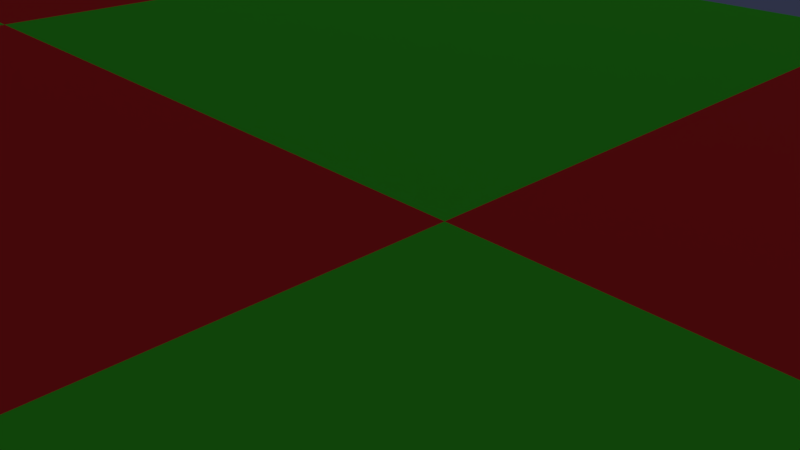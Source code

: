 # Source: basis.blend  (saved by Blender 2.79.0; exported with 4.5.12 LTS)
import bpy
from mathutils import Matrix  # noqa: F401  (used for matrix-valued properties, if any)

bpy.ops.wm.read_factory_settings(use_empty=True)
scene = bpy.context.scene
scene.name = 'Scene'

# ---- collections
col_collection_1 = bpy.data.collections.new('Collection 1'); scene.collection.children.link(col_collection_1)

# ---- materials (node trees are filled in below, after node groups)
mat_material = bpy.data.materials.new('Material')
mat_material.alpha_threshold = 0.0
mat_material.roughness = 0.5
mat_material.line_color = (0.0, 0.0, 0.0, 1.0)
mat_langelis1 = bpy.data.materials.new('langelis1')
mat_langelis1.alpha_threshold = 0.0
mat_langelis1.diffuse_color = (0.07067, 0.8, 0.04333, 1.0)
mat_langelis1.roughness = 0.5
mat_langelis2 = bpy.data.materials.new('langelis2')
mat_langelis2.alpha_threshold = 0.0
mat_langelis2.diffuse_color = (0.8, 0.03469, 0.04255, 1.0)
mat_langelis2.roughness = 0.5
mat_takas = bpy.data.materials.new('takas')
mat_takas.alpha_threshold = 0.0
mat_takas.diffuse_color = (0.3463, 0.4057, 0.8, 1.0)
mat_takas.roughness = 0.5

# ---- material node trees

# ---- world
world_world = bpy.data.worlds.new('World'); scene.world = world_world
world_world.color = (0.05088, 0.05088, 0.05088)
world_world.use_sun_shadow = False
world_world.sun_shadow_jitter_overblur = 0.0
world_world.cycles.sampling_method = 'MANUAL'

# ---- cameras
cam_camera = bpy.data.cameras.new('Camera')
cam_camera.clip_end = 100.0
cam_camera.lens = 35.0
cam_camera.sensor_width = 32.0
cam_camera.sensor_height = 18.0
cam_camera.ortho_scale = 7.314
cam_camera.dof.focus_distance = 0.0

# ---- lights
light_lamp_004 = bpy.data.lights.new('Lamp.004', 'POINT')
light_lamp_004.transmission_factor = 0.0
light_lamp_004.cutoff_distance = 30.0
light_lamp_004.energy = 100.0
light_lamp_004.shadow_buffer_clip_start = 1.001
light_lamp_004.shadow_soft_size = 0.1
light_lamp_004.shadow_maximum_resolution = 0.006
light_lamp_004.use_absolute_resolution = True
light_lamp_003 = bpy.data.lights.new('Lamp.003', 'POINT')
light_lamp_003.transmission_factor = 0.0
light_lamp_003.cutoff_distance = 30.0
light_lamp_003.energy = 100.0
light_lamp_003.shadow_buffer_clip_start = 1.001
light_lamp_003.shadow_soft_size = 0.1
light_lamp_003.shadow_maximum_resolution = 0.006
light_lamp_003.use_absolute_resolution = True
light_lamp_002 = bpy.data.lights.new('Lamp.002', 'POINT')
light_lamp_002.transmission_factor = 0.0
light_lamp_002.cutoff_distance = 30.0
light_lamp_002.energy = 100.0
light_lamp_002.shadow_buffer_clip_start = 1.001
light_lamp_002.shadow_soft_size = 0.1
light_lamp_002.shadow_maximum_resolution = 0.006
light_lamp_002.use_absolute_resolution = True
light_lamp_001 = bpy.data.lights.new('Lamp.001', 'POINT')
light_lamp_001.transmission_factor = 0.0
light_lamp_001.cutoff_distance = 30.0
light_lamp_001.energy = 100.0
light_lamp_001.shadow_buffer_clip_start = 1.001
light_lamp_001.shadow_soft_size = 0.1
light_lamp_001.shadow_maximum_resolution = 0.006
light_lamp_001.use_absolute_resolution = True
light_lamp = bpy.data.lights.new('Lamp', 'POINT')
light_lamp.transmission_factor = 0.0
light_lamp.cutoff_distance = 30.0
light_lamp.energy = 100.0
light_lamp.shadow_buffer_clip_start = 1.001
light_lamp.shadow_soft_size = 0.1
light_lamp.shadow_maximum_resolution = 0.006
light_lamp.use_absolute_resolution = True

# ---- meshes
me_cube = bpy.data.meshes.new('Cube')
me_cube.from_pydata([(1.0, 1.0, -1.0), (1.0, -1.0, -1.0), (-1.0, -1.0, -1.0), (-1.0, 1.0, -1.0), (1.0, 1.0, 1.0), (1.0, -1.0, 1.0), (-1.0, -1.0, 1.0), (-1.0, 1.0, 1.0), (0.5, 1.0, 1.0), (0.5, -1.0, 1.0), (-5.364e-07, -1.0, 1.0), (2.384e-07, 1.0, 1.0), (0.25, -1.0, 1.0), (0.25, 1.0, 1.0), (0.05, -1.0, 1.0), (0.05, 1.0, 1.0), (0.15, 1.0, 1.0), (0.15, -1.0, 1.0), (0.1, -1.0, 1.0), (0.1, 1.0, 1.0), (0.2, 1.0, 1.0), (0.2, -1.0, 1.0), (0.45, -1.0, 1.0), (0.45, 1.0, 1.0), (0.35, -1.0, 1.0), (0.35, 1.0, 1.0), (0.3, -1.0, 1.0), (0.3, 1.0, 1.0), (0.4, -1.0, 1.0), (0.4, 1.0, 1.0), (0.75, 1.0, 1.0), (0.75, -1.0, 1.0), (0.55, 1.0, 1.0), (0.55, -1.0, 1.0), (0.65, 1.0, 1.0), (0.65, -1.0, 1.0), (0.7, 1.0, 1.0), (0.7, -1.0, 1.0), (0.6, 1.0, 1.0), (0.6, -1.0, 1.0), (0.8, 1.0, 1.0), (0.8, -1.0, 1.0), (0.9, 1.0, 1.0), (0.9, -1.0, 1.0), (0.85, 1.0, 1.0), (0.85, -1.0, 1.0), (0.95, 1.0, 1.0), (0.95, -1.0, 1.0), (-0.5, 1.0, 1.0), (-0.5, -1.0, 1.0), (-0.25, 1.0, 1.0), (-0.25, -1.0, 1.0), (-0.2, 1.0, 1.0), (-0.2, -1.0, 1.0), (-0.1, 1.0, 1.0), (-0.1, -1.0, 1.0), (-0.15, 1.0, 1.0), (-0.15, -1.0, 1.0), (-0.05, 1.0, 1.0), (-0.05, -1.0, 1.0), (-0.45, 1.0, 1.0), (-0.45, -1.0, 1.0), (-0.35, 1.0, 1.0), (-0.35, -1.0, 1.0), (-0.4, 1.0, 1.0), (-0.4, -1.0, 1.0), (-0.3, 1.0, 1.0), (-0.3, -1.0, 1.0), (-0.75, 1.0, 1.0), (-0.75, -1.0, 1.0), (-0.7, 1.0, 1.0), (-0.7, -1.0, 1.0), (-0.6, 1.0, 1.0), (-0.6, -1.0, 1.0), (-0.65, 1.0, 1.0), (-0.65, -1.0, 1.0), (-0.55, 1.0, 1.0), (-0.55, -1.0, 1.0), (-0.95, 1.0, 1.0), (-0.95, -1.0, 1.0), (-0.85, 1.0, 1.0), (-0.85, -1.0, 1.0), (-0.8, 1.0, 1.0), (-0.8, -1.0, 1.0), (-0.9, 1.0, 1.0), (-0.9, -1.0, 1.0), (1.0, -0.5, 1.0), (0.5, -0.5, 1.0), (-1.0, -0.5, 1.0), (-3.427e-07, -0.5, 1.0), (0.25, -0.5, 1.0), (0.05, -0.5, 1.0), (0.15, -0.5, 1.0), (0.1, -0.5, 1.0), (0.2, -0.5, 1.0), (0.45, -0.5, 1.0), (0.35, -0.5, 1.0), (0.3, -0.5, 1.0), (0.4, -0.5, 1.0), (0.75, -0.5, 1.0), (0.55, -0.5, 1.0), (0.65, -0.5, 1.0), (0.7, -0.5, 1.0), (0.6, -0.5, 1.0), (0.8, -0.5, 1.0), (0.9, -0.5, 1.0), (0.85, -0.5, 1.0), (0.95, -0.5, 1.0), (-0.5, -0.5, 1.0), (-0.25, -0.5, 1.0), (-0.2, -0.5, 1.0), (-0.1, -0.5, 1.0), (-0.15, -0.5, 1.0), (-0.05, -0.5, 1.0), (-0.45, -0.5, 1.0), (-0.35, -0.5, 1.0), (-0.4, -0.5, 1.0), (-0.3, -0.5, 1.0), (-0.75, -0.5, 1.0), (-0.7, -0.5, 1.0), (-0.6, -0.5, 1.0), (-0.65, -0.5, 1.0), (-0.55, -0.5, 1.0), (-0.95, -0.5, 1.0), (-0.85, -0.5, 1.0), (-0.8, -0.5, 1.0), (-0.9, -0.5, 1.0), (0.5, 0.5, 1.0), (-1.0, 0.5, 1.0), (4.47e-08, 0.5, 1.0), (0.25, 0.5, 1.0), (0.05, 0.5, 1.0), (0.15, 0.5, 1.0), (0.1, 0.5, 1.0), (0.2, 0.5, 1.0), (0.45, 0.5, 1.0), (0.35, 0.5, 1.0), (0.3, 0.5, 1.0), (0.4, 0.5, 1.0), (0.75, 0.5, 1.0), (0.55, 0.5, 1.0), (0.65, 0.5, 1.0), (0.7, 0.5, 1.0), (0.6, 0.5, 1.0), (0.8, 0.5, 1.0), (0.9, 0.5, 1.0), (0.85, 0.5, 1.0), (0.95, 0.5, 1.0), (-0.5, 0.5, 1.0), (-0.25, 0.5, 1.0), (-0.2, 0.5, 1.0), (-0.1, 0.5, 1.0), (-0.15, 0.5, 1.0), (-0.05, 0.5, 1.0), (-0.45, 0.5, 1.0), (-0.35, 0.5, 1.0), (-0.4, 0.5, 1.0), (-0.3, 0.5, 1.0), (-0.75, 0.5, 1.0), (-0.7, 0.5, 1.0), (-0.6, 0.5, 1.0), (-0.65, 0.5, 1.0), (-0.55, 0.5, 1.0), (-0.95, 0.5, 1.0), (-0.85, 0.5, 1.0), (-0.8, 0.5, 1.0), (-0.9, 0.5, 1.0), (1.0, 0.5, 1.0), (1.0, -0.75, 1.0), (0.5, -0.75, 1.0), (-1.0, -0.75, 1.0), (-4.396e-07, -0.75, 1.0), (0.25, -0.75, 1.0), (0.05, -0.75, 1.0), (0.15, -0.75, 1.0), (0.1, -0.75, 1.0), (0.2, -0.75, 1.0), (0.45, -0.75, 1.0), (0.35, -0.75, 1.0), (0.3, -0.75, 1.0), (0.4, -0.75, 1.0), (0.75, -0.75, 1.0), (0.55, -0.75, 1.0), (0.65, -0.75, 1.0), (0.7, -0.75, 1.0), (0.6, -0.75, 1.0), (0.8, -0.75, 1.0), (0.9, -0.75, 1.0), (0.85, -0.75, 1.0), (0.95, -0.75, 1.0), (-0.5, -0.75, 1.0), (-0.25, -0.75, 1.0), (-0.2, -0.75, 1.0), (-0.1, -0.75, 1.0), (-0.15, -0.75, 1.0), (-0.05, -0.75, 1.0), (-0.45, -0.75, 1.0), (-0.35, -0.75, 1.0), (-0.4, -0.75, 1.0), (-0.3, -0.75, 1.0), (-0.75, -0.75, 1.0), (-0.7, -0.75, 1.0), (-0.6, -0.75, 1.0), (-0.65, -0.75, 1.0), (-0.55, -0.75, 1.0), (-0.95, -0.75, 1.0), (-0.85, -0.75, 1.0), (-0.8, -0.75, 1.0), (-0.9, -0.75, 1.0), (1.0, -0.8, 1.0), (0.5, -0.8, 1.0), (-1.0, -0.8, 1.0), (-4.59e-07, -0.8, 1.0), (0.25, -0.8, 1.0), (0.05, -0.8, 1.0), (0.15, -0.8, 1.0), (0.1, -0.8, 1.0), (0.2, -0.8, 1.0), (0.45, -0.8, 1.0), (0.35, -0.8, 1.0), (0.3, -0.8, 1.0), (0.4, -0.8, 1.0), (0.75, -0.8, 1.0), (0.55, -0.8, 1.0), (0.65, -0.8, 1.0), (0.7, -0.8, 1.0), (0.6, -0.8, 1.0), (0.8, -0.8, 1.0), (0.9, -0.8, 1.0), (0.85, -0.8, 1.0), (0.95, -0.8, 1.0), (-0.5, -0.8, 1.0), (-0.25, -0.8, 1.0), (-0.2, -0.8, 1.0), (-0.1, -0.8, 1.0), (-0.15, -0.8, 1.0), (-0.05, -0.8, 1.0), (-0.45, -0.8, 1.0), (-0.35, -0.8, 1.0), (-0.4, -0.8, 1.0), (-0.3, -0.8, 1.0), (-0.75, -0.8, 1.0), (-0.7, -0.8, 1.0), (-0.6, -0.8, 1.0), (-0.65, -0.8, 1.0), (-0.55, -0.8, 1.0), (-0.95, -0.8, 1.0), (-0.85, -0.8, 1.0), (-0.8, -0.8, 1.0), (-0.9, -0.8, 1.0), (1.0, -0.9, 1.0), (0.5, -0.9, 1.0), (-1.0, -0.9, 1.0), (-4.977e-07, -0.9, 1.0), (0.25, -0.9, 1.0), (0.05, -0.9, 1.0), (0.15, -0.9, 1.0), (0.1, -0.9, 1.0), (0.2, -0.9, 1.0), (0.45, -0.9, 1.0), (0.35, -0.9, 1.0), (0.3, -0.9, 1.0), (0.4, -0.9, 1.0), (0.75, -0.9, 1.0), (0.55, -0.9, 1.0), (0.65, -0.9, 1.0), (0.7, -0.9, 1.0), (0.6, -0.9, 1.0), (0.8, -0.9, 1.0), (0.9, -0.9, 1.0), (0.85, -0.9, 1.0), (0.95, -0.9, 1.0), (-0.5, -0.9, 1.0), (-0.25, -0.9, 1.0), (-0.2, -0.9, 1.0), (-0.1, -0.9, 1.0), (-0.15, -0.9, 1.0), (-0.05, -0.9, 1.0), (-0.45, -0.9, 1.0), (-0.35, -0.9, 1.0), (-0.4, -0.9, 1.0), (-0.3, -0.9, 1.0), (-0.75, -0.9, 1.0), (-0.7, -0.9, 1.0), (-0.6, -0.9, 1.0), (-0.65, -0.9, 1.0), (-0.55, -0.9, 1.0), (-0.95, -0.9, 1.0), (-0.85, -0.9, 1.0), (-0.8, -0.9, 1.0), (-0.9, -0.9, 1.0), (0.5, -0.85, 1.0), (-1.0, -0.85, 1.0), (-4.783e-07, -0.85, 1.0), (0.25, -0.85, 1.0), (0.05, -0.85, 1.0), (0.15, -0.85, 1.0), (0.1, -0.85, 1.0), (0.2, -0.85, 1.0), (0.45, -0.85, 1.0), (0.35, -0.85, 1.0), (0.3, -0.85, 1.0), (0.4, -0.85, 1.0), (0.75, -0.85, 1.0), (0.55, -0.85, 1.0), (0.65, -0.85, 1.0), (0.7, -0.85, 1.0), (0.6, -0.85, 1.0), (0.8, -0.85, 1.0), (0.9, -0.85, 1.0), (0.85, -0.85, 1.0), (0.95, -0.85, 1.0), (-0.5, -0.85, 1.0), (-0.25, -0.85, 1.0), (-0.2, -0.85, 1.0), (-0.1, -0.85, 1.0), (-0.15, -0.85, 1.0), (-0.05, -0.85, 1.0), (-0.45, -0.85, 1.0), (-0.35, -0.85, 1.0), (-0.4, -0.85, 1.0), (-0.3, -0.85, 1.0), (-0.75, -0.85, 1.0), (-0.7, -0.85, 1.0), (-0.6, -0.85, 1.0), (-0.65, -0.85, 1.0), (-0.55, -0.85, 1.0), (-0.95, -0.85, 1.0), (-0.85, -0.85, 1.0), (-0.8, -0.85, 1.0), (-0.9, -0.85, 1.0), (1.0, -0.85, 1.0), (1.0, -0.95, 1.0), (0.5, -0.95, 1.0), (-1.0, -0.95, 1.0), (-5.171e-07, -0.95, 1.0), (0.25, -0.95, 1.0), (0.05, -0.95, 1.0), (0.15, -0.95, 1.0), (0.1, -0.95, 1.0), (0.2, -0.95, 1.0), (0.45, -0.95, 1.0), (0.35, -0.95, 1.0), (0.3, -0.95, 1.0), (0.4, -0.95, 1.0), (0.75, -0.95, 1.0), (0.55, -0.95, 1.0), (0.65, -0.95, 1.0), (0.7, -0.95, 1.0), (0.6, -0.95, 1.0), (0.8, -0.95, 1.0), (0.9, -0.95, 1.0), (0.85, -0.95, 1.0), (0.95, -0.95, 1.0), (-0.5, -0.95, 1.0), (-0.25, -0.95, 1.0), (-0.2, -0.95, 1.0), (-0.1, -0.95, 1.0), (-0.15, -0.95, 1.0), (-0.05, -0.95, 1.0), (-0.45, -0.95, 1.0), (-0.35, -0.95, 1.0), (-0.4, -0.95, 1.0), (-0.3, -0.95, 1.0), (-0.75, -0.95, 1.0), (-0.7, -0.95, 1.0), (-0.6, -0.95, 1.0), (-0.65, -0.95, 1.0), (-0.55, -0.95, 1.0), (-0.95, -0.95, 1.0), (-0.85, -0.95, 1.0), (-0.8, -0.95, 1.0), (-0.9, -0.95, 1.0), (0.5, -0.55, 1.0), (-1.0, -0.55, 1.0), (-3.621e-07, -0.55, 1.0), (0.25, -0.55, 1.0), (0.05, -0.55, 1.0), (0.15, -0.55, 1.0), (0.1, -0.55, 1.0), (0.2, -0.55, 1.0), (0.45, -0.55, 1.0), (0.35, -0.55, 1.0), (0.3, -0.55, 1.0), (0.4, -0.55, 1.0), (0.75, -0.55, 1.0), (0.55, -0.55, 1.0), (0.65, -0.55, 1.0), (0.7, -0.55, 1.0), (0.6, -0.55, 1.0), (0.8, -0.55, 1.0), (0.9, -0.55, 1.0), (0.85, -0.55, 1.0), (0.95, -0.55, 1.0), (-0.5, -0.55, 1.0), (-0.25, -0.55, 1.0), (-0.2, -0.55, 1.0), (-0.1, -0.55, 1.0), (-0.15, -0.55, 1.0), (-0.05, -0.55, 1.0), (-0.45, -0.55, 1.0), (-0.35, -0.55, 1.0), (-0.4, -0.55, 1.0), (-0.3, -0.55, 1.0), (-0.75, -0.55, 1.0), (-0.7, -0.55, 1.0), (-0.6, -0.55, 1.0), (-0.65, -0.55, 1.0), (-0.55, -0.55, 1.0), (-0.95, -0.55, 1.0), (-0.85, -0.55, 1.0), (-0.8, -0.55, 1.0), (-0.9, -0.55, 1.0), (1.0, -0.55, 1.0), (1.0, -0.65, 1.0), (0.5, -0.65, 1.0), (-1.0, -0.65, 1.0), (-4.008e-07, -0.65, 1.0), (0.25, -0.65, 1.0), (0.05, -0.65, 1.0), (0.15, -0.65, 1.0), (0.1, -0.65, 1.0), (0.2, -0.65, 1.0), (0.45, -0.65, 1.0), (0.35, -0.65, 1.0), (0.3, -0.65, 1.0), (0.4, -0.65, 1.0), (0.75, -0.65, 1.0), (0.55, -0.65, 1.0), (0.65, -0.65, 1.0), (0.7, -0.65, 1.0), (0.6, -0.65, 1.0), (0.8, -0.65, 1.0), (0.9, -0.65, 1.0), (0.85, -0.65, 1.0), (0.95, -0.65, 1.0), (-0.5, -0.65, 1.0), (-0.25, -0.65, 1.0), (-0.2, -0.65, 1.0), (-0.1, -0.65, 1.0), (-0.15, -0.65, 1.0), (-0.05, -0.65, 1.0), (-0.45, -0.65, 1.0), (-0.35, -0.65, 1.0), (-0.4, -0.65, 1.0), (-0.3, -0.65, 1.0), (-0.75, -0.65, 1.0), (-0.7, -0.65, 1.0), (-0.6, -0.65, 1.0), (-0.65, -0.65, 1.0), (-0.55, -0.65, 1.0), (-0.95, -0.65, 1.0), (-0.85, -0.65, 1.0), (-0.8, -0.65, 1.0), (-0.9, -0.65, 1.0), (1.0, -0.7, 1.0), (0.5, -0.7, 1.0), (-1.0, -0.7, 1.0), (-4.202e-07, -0.7, 1.0), (0.25, -0.7, 1.0), (0.05, -0.7, 1.0), (0.15, -0.7, 1.0), (0.1, -0.7, 1.0), (0.2, -0.7, 1.0), (0.45, -0.7, 1.0), (0.35, -0.7, 1.0), (0.3, -0.7, 1.0), (0.4, -0.7, 1.0), (0.75, -0.7, 1.0), (0.55, -0.7, 1.0), (0.65, -0.7, 1.0), (0.7, -0.7, 1.0), (0.6, -0.7, 1.0), (0.8, -0.7, 1.0), (0.9, -0.7, 1.0), (0.85, -0.7, 1.0), (0.95, -0.7, 1.0), (-0.5, -0.7, 1.0), (-0.25, -0.7, 1.0), (-0.2, -0.7, 1.0), (-0.1, -0.7, 1.0), (-0.15, -0.7, 1.0), (-0.05, -0.7, 1.0), (-0.45, -0.7, 1.0), (-0.35, -0.7, 1.0), (-0.4, -0.7, 1.0), (-0.3, -0.7, 1.0), (-0.75, -0.7, 1.0), (-0.7, -0.7, 1.0), (-0.6, -0.7, 1.0), (-0.65, -0.7, 1.0), (-0.55, -0.7, 1.0), (-0.95, -0.7, 1.0), (-0.85, -0.7, 1.0), (-0.8, -0.7, 1.0), (-0.9, -0.7, 1.0), (0.5, -0.6, 1.0), (-1.0, -0.6, 1.0), (-3.815e-07, -0.6, 1.0), (0.25, -0.6, 1.0), (0.05, -0.6, 1.0), (0.15, -0.6, 1.0), (0.1, -0.6, 1.0), (0.2, -0.6, 1.0), (0.45, -0.6, 1.0), (0.35, -0.6, 1.0), (0.3, -0.6, 1.0), (0.4, -0.6, 1.0), (0.75, -0.6, 1.0), (0.55, -0.6, 1.0), (0.65, -0.6, 1.0), (0.7, -0.6, 1.0), (0.6, -0.6, 1.0), (0.8, -0.6, 1.0), (0.9, -0.6, 1.0), (0.85, -0.6, 1.0), (0.95, -0.6, 1.0), (-0.5, -0.6, 1.0), (-0.25, -0.6, 1.0), (-0.2, -0.6, 1.0), (-0.1, -0.6, 1.0), (-0.15, -0.6, 1.0), (-0.05, -0.6, 1.0), (-0.45, -0.6, 1.0), (-0.35, -0.6, 1.0), (-0.4, -0.6, 1.0), (-0.3, -0.6, 1.0), (-0.75, -0.6, 1.0), (-0.7, -0.6, 1.0), (-0.6, -0.6, 1.0), (-0.65, -0.6, 1.0), (-0.55, -0.6, 1.0), (-0.95, -0.6, 1.0), (-0.85, -0.6, 1.0), (-0.8, -0.6, 1.0), (-0.9, -0.6, 1.0), (1.0, -0.6, 1.0), (0.5, 0.75, 1.0), (-1.0, 0.75, 1.0), (1.416e-07, 0.75, 1.0), (0.25, 0.75, 1.0), (0.05, 0.75, 1.0), (0.15, 0.75, 1.0), (0.1, 0.75, 1.0), (0.2, 0.75, 1.0), (0.45, 0.75, 1.0), (0.35, 0.75, 1.0), (0.3, 0.75, 1.0), (0.4, 0.75, 1.0), (0.75, 0.75, 1.0), (0.55, 0.75, 1.0), (0.65, 0.75, 1.0), (0.7, 0.75, 1.0), (0.6, 0.75, 1.0), (0.8, 0.75, 1.0), (0.9, 0.75, 1.0), (0.85, 0.75, 1.0), (0.95, 0.75, 1.0), (-0.5, 0.75, 1.0), (-0.25, 0.75, 1.0), (-0.2, 0.75, 1.0), (-0.1, 0.75, 1.0), (-0.15, 0.75, 1.0), (-0.05, 0.75, 1.0), (-0.45, 0.75, 1.0), (-0.35, 0.75, 1.0), (-0.4, 0.75, 1.0), (-0.3, 0.75, 1.0), (-0.75, 0.75, 1.0), (-0.7, 0.75, 1.0), (-0.6, 0.75, 1.0), (-0.65, 0.75, 1.0), (-0.55, 0.75, 1.0), (-0.95, 0.75, 1.0), (-0.85, 0.75, 1.0), (-0.8, 0.75, 1.0), (-0.9, 0.75, 1.0), (1.0, 0.75, 1.0), (0.5, 0.95, 1.0), (-1.0, 0.95, 1.0), (2.19e-07, 0.95, 1.0), (0.25, 0.95, 1.0), (0.05, 0.95, 1.0), (0.15, 0.95, 1.0), (0.1, 0.95, 1.0), (0.2, 0.95, 1.0), (0.45, 0.95, 1.0), (0.35, 0.95, 1.0), (0.3, 0.95, 1.0), (0.4, 0.95, 1.0), (0.75, 0.95, 1.0), (0.55, 0.95, 1.0), (0.65, 0.95, 1.0), (0.7, 0.95, 1.0), (0.6, 0.95, 1.0), (0.8, 0.95, 1.0), (0.9, 0.95, 1.0), (0.85, 0.95, 1.0), (0.95, 0.95, 1.0), (-0.5, 0.95, 1.0), (-0.25, 0.95, 1.0), (-0.2, 0.95, 1.0), (-0.1, 0.95, 1.0), (-0.15, 0.95, 1.0), (-0.05, 0.95, 1.0), (-0.45, 0.95, 1.0), (-0.35, 0.95, 1.0), (-0.4, 0.95, 1.0), (-0.3, 0.95, 1.0), (-0.75, 0.95, 1.0), (-0.7, 0.95, 1.0), (-0.6, 0.95, 1.0), (-0.65, 0.95, 1.0), (-0.55, 0.95, 1.0), (-0.95, 0.95, 1.0), (-0.85, 0.95, 1.0), (-0.8, 0.95, 1.0), (-0.9, 0.95, 1.0), (1.0, 0.95, 1.0), (1.0, 0.85, 1.0), (0.5, 0.85, 1.0), (-1.0, 0.85, 1.0), (1.803e-07, 0.85, 1.0), (0.25, 0.85, 1.0), (0.05, 0.85, 1.0), (0.15, 0.85, 1.0), (0.1, 0.85, 1.0), (0.2, 0.85, 1.0), (0.45, 0.85, 1.0), (0.35, 0.85, 1.0), (0.3, 0.85, 1.0), (0.4, 0.85, 1.0), (0.75, 0.85, 1.0), (0.55, 0.85, 1.0), (0.65, 0.85, 1.0), (0.7, 0.85, 1.0), (0.6, 0.85, 1.0), (0.8, 0.85, 1.0), (0.9, 0.85, 1.0), (0.85, 0.85, 1.0), (0.95, 0.85, 1.0), (-0.5, 0.85, 1.0), (-0.25, 0.85, 1.0), (-0.2, 0.85, 1.0), (-0.1, 0.85, 1.0), (-0.15, 0.85, 1.0), (-0.05, 0.85, 1.0), (-0.45, 0.85, 1.0), (-0.35, 0.85, 1.0), (-0.4, 0.85, 1.0), (-0.3, 0.85, 1.0), (-0.75, 0.85, 1.0), (-0.7, 0.85, 1.0), (-0.6, 0.85, 1.0), (-0.65, 0.85, 1.0), (-0.55, 0.85, 1.0), (-0.95, 0.85, 1.0), (-0.85, 0.85, 1.0), (-0.8, 0.85, 1.0), (-0.9, 0.85, 1.0), (0.5, 0.9, 1.0), (-1.0, 0.9, 1.0), (1.997e-07, 0.9, 1.0), (0.25, 0.9, 1.0), (0.05, 0.9, 1.0), (0.15, 0.9, 1.0), (0.1, 0.9, 1.0), (0.2, 0.9, 1.0), (0.45, 0.9, 1.0), (0.35, 0.9, 1.0), (0.3, 0.9, 1.0), (0.4, 0.9, 1.0), (0.75, 0.9, 1.0), (0.55, 0.9, 1.0), (0.65, 0.9, 1.0), (0.7, 0.9, 1.0), (0.6, 0.9, 1.0), (0.8, 0.9, 1.0), (0.9, 0.9, 1.0), (0.85, 0.9, 1.0), (0.95, 0.9, 1.0), (-0.5, 0.9, 1.0), (-0.25, 0.9, 1.0), (-0.2, 0.9, 1.0), (-0.1, 0.9, 1.0), (-0.15, 0.9, 1.0), (-0.05, 0.9, 1.0), (-0.45, 0.9, 1.0), (-0.35, 0.9, 1.0), (-0.4, 0.9, 1.0), (-0.3, 0.9, 1.0), (-0.75, 0.9, 1.0), (-0.7, 0.9, 1.0), (-0.6, 0.9, 1.0), (-0.65, 0.9, 1.0), (-0.55, 0.9, 1.0), (-0.95, 0.9, 1.0), (-0.85, 0.9, 1.0), (-0.8, 0.9, 1.0), (-0.9, 0.9, 1.0), (1.0, 0.9, 1.0), (1.0, 0.8, 1.0), (0.5, 0.8, 1.0), (-1.0, 0.8, 1.0), (1.609e-07, 0.8, 1.0), (0.25, 0.8, 1.0), (0.05, 0.8, 1.0), (0.15, 0.8, 1.0), (0.1, 0.8, 1.0), (0.2, 0.8, 1.0), (0.45, 0.8, 1.0), (0.35, 0.8, 1.0), (0.3, 0.8, 1.0), (0.4, 0.8, 1.0), (0.75, 0.8, 1.0), (0.55, 0.8, 1.0), (0.65, 0.8, 1.0), (0.7, 0.8, 1.0), (0.6, 0.8, 1.0), (0.8, 0.8, 1.0), (0.9, 0.8, 1.0), (0.85, 0.8, 1.0), (0.95, 0.8, 1.0), (-0.5, 0.8, 1.0), (-0.25, 0.8, 1.0), (-0.2, 0.8, 1.0), (-0.1, 0.8, 1.0), (-0.15, 0.8, 1.0), (-0.05, 0.8, 1.0), (-0.45, 0.8, 1.0), (-0.35, 0.8, 1.0), (-0.4, 0.8, 1.0), (-0.3, 0.8, 1.0), (-0.75, 0.8, 1.0), (-0.7, 0.8, 1.0), (-0.6, 0.8, 1.0), (-0.65, 0.8, 1.0), (-0.55, 0.8, 1.0), (-0.95, 0.8, 1.0), (-0.85, 0.8, 1.0), (-0.8, 0.8, 1.0), (-0.9, 0.8, 1.0), (1.0, 0.7, 1.0), (0.5, 0.7, 1.0), (-1.0, 0.7, 1.0), (1.222e-07, 0.7, 1.0), (0.25, 0.7, 1.0), (0.05, 0.7, 1.0), (0.15, 0.7, 1.0), (0.1, 0.7, 1.0), (0.2, 0.7, 1.0), (0.45, 0.7, 1.0), (0.35, 0.7, 1.0), (0.3, 0.7, 1.0), (0.4, 0.7, 1.0), (0.75, 0.7, 1.0), (0.55, 0.7, 1.0), (0.65, 0.7, 1.0), (0.7, 0.7, 1.0), (0.6, 0.7, 1.0), (0.8, 0.7, 1.0), (0.9, 0.7, 1.0), (0.85, 0.7, 1.0), (0.95, 0.7, 1.0), (-0.5, 0.7, 1.0), (-0.25, 0.7, 1.0), (-0.2, 0.7, 1.0), (-0.1, 0.7, 1.0), (-0.15, 0.7, 1.0), (-0.05, 0.7, 1.0), (-0.45, 0.7, 1.0), (-0.35, 0.7, 1.0), (-0.4, 0.7, 1.0), (-0.3, 0.7, 1.0), (-0.75, 0.7, 1.0), (-0.7, 0.7, 1.0), (-0.6, 0.7, 1.0), (-0.65, 0.7, 1.0), (-0.55, 0.7, 1.0), (-0.95, 0.7, 1.0), (-0.85, 0.7, 1.0), (-0.8, 0.7, 1.0), (-0.9, 0.7, 1.0), (1.0, 0.6, 1.0), (0.5, 0.6, 1.0), (-1.0, 0.6, 1.0), (8.345e-08, 0.6, 1.0), (0.25, 0.6, 1.0), (0.05, 0.6, 1.0), (0.15, 0.6, 1.0), (0.1, 0.6, 1.0), (0.2, 0.6, 1.0), (0.45, 0.6, 1.0), (0.35, 0.6, 1.0), (0.3, 0.6, 1.0), (0.4, 0.6, 1.0), (0.75, 0.6, 1.0), (0.55, 0.6, 1.0), (0.65, 0.6, 1.0), (0.7, 0.6, 1.0), (0.6, 0.6, 1.0), (0.8, 0.6, 1.0), (0.9, 0.6, 1.0), (0.85, 0.6, 1.0), (0.95, 0.6, 1.0), (-0.5, 0.6, 1.0), (-0.25, 0.6, 1.0), (-0.2, 0.6, 1.0), (-0.1, 0.6, 1.0), (-0.15, 0.6, 1.0), (-0.05, 0.6, 1.0), (-0.45, 0.6, 1.0), (-0.35, 0.6, 1.0), (-0.4, 0.6, 1.0), (-0.3, 0.6, 1.0), (-0.75, 0.6, 1.0), (-0.7, 0.6, 1.0), (-0.6, 0.6, 1.0), (-0.65, 0.6, 1.0), (-0.55, 0.6, 1.0), (-0.95, 0.6, 1.0), (-0.85, 0.6, 1.0), (-0.8, 0.6, 1.0), (-0.9, 0.6, 1.0), (0.5, 0.65, 1.0), (-1.0, 0.65, 1.0), (1.028e-07, 0.65, 1.0), (0.25, 0.65, 1.0), (0.05, 0.65, 1.0), (0.15, 0.65, 1.0), (0.1, 0.65, 1.0), (0.2, 0.65, 1.0), (0.45, 0.65, 1.0), (0.35, 0.65, 1.0), (0.3, 0.65, 1.0), (0.4, 0.65, 1.0), (0.75, 0.65, 1.0), (0.55, 0.65, 1.0), (0.65, 0.65, 1.0), (0.7, 0.65, 1.0), (0.6, 0.65, 1.0), (0.8, 0.65, 1.0), (0.9, 0.65, 1.0), (0.85, 0.65, 1.0), (0.95, 0.65, 1.0), (-0.5, 0.65, 1.0), (-0.25, 0.65, 1.0), (-0.2, 0.65, 1.0), (-0.1, 0.65, 1.0), (-0.15, 0.65, 1.0), (-0.05, 0.65, 1.0), (-0.45, 0.65, 1.0), (-0.35, 0.65, 1.0), (-0.4, 0.65, 1.0), (-0.3, 0.65, 1.0), (-0.75, 0.65, 1.0), (-0.7, 0.65, 1.0), (-0.6, 0.65, 1.0), (-0.65, 0.65, 1.0), (-0.55, 0.65, 1.0), (-0.95, 0.65, 1.0), (-0.85, 0.65, 1.0), (-0.8, 0.65, 1.0), (-0.9, 0.65, 1.0), (1.0, 0.65, 1.0), (1.0, 0.55, 1.0), (0.5, 0.55, 1.0), (-1.0, 0.55, 1.0), (6.407e-08, 0.55, 1.0), (0.25, 0.55, 1.0), (0.05, 0.55, 1.0), (0.15, 0.55, 1.0), (0.1, 0.55, 1.0), (0.2, 0.55, 1.0), (0.45, 0.55, 1.0), (0.35, 0.55, 1.0), (0.3, 0.55, 1.0), (0.4, 0.55, 1.0), (0.75, 0.55, 1.0), (0.55, 0.55, 1.0), (0.65, 0.55, 1.0), (0.7, 0.55, 1.0), (0.6, 0.55, 1.0), (0.8, 0.55, 1.0), (0.9, 0.55, 1.0), (0.85, 0.55, 1.0), (0.95, 0.55, 1.0), (-0.5, 0.55, 1.0), (-0.25, 0.55, 1.0), (-0.2, 0.55, 1.0), (-0.1, 0.55, 1.0), (-0.15, 0.55, 1.0), (-0.05, 0.55, 1.0), (-0.45, 0.55, 1.0), (-0.35, 0.55, 1.0), (-0.4, 0.55, 1.0), (-0.3, 0.55, 1.0), (-0.75, 0.55, 1.0), (-0.7, 0.55, 1.0), (-0.6, 0.55, 1.0), (-0.65, 0.55, 1.0), (-0.55, 0.55, 1.0), (-0.95, 0.55, 1.0), (-0.85, 0.55, 1.0), (-0.8, 0.55, 1.0), (-0.9, 0.55, 1.0), (0.5, -0.25, 1.0), (-1.0, -0.25, 1.0), (-2.459e-07, -0.25, 1.0), (0.25, -0.25, 1.0), (0.05, -0.25, 1.0), (0.15, -0.25, 1.0), (0.1, -0.25, 1.0), (0.2, -0.25, 1.0), (0.45, -0.25, 1.0), (0.35, -0.25, 1.0), (0.3, -0.25, 1.0), (0.4, -0.25, 1.0), (0.75, -0.25, 1.0), (0.55, -0.25, 1.0), (0.65, -0.25, 1.0), (0.7, -0.25, 1.0), (0.6, -0.25, 1.0), (0.8, -0.25, 1.0), (0.9, -0.25, 1.0), (0.85, -0.25, 1.0), (0.95, -0.25, 1.0), (-0.5, -0.25, 1.0), (-0.25, -0.25, 1.0), (-0.2, -0.25, 1.0), (-0.1, -0.25, 1.0), (-0.15, -0.25, 1.0), (-0.05, -0.25, 1.0), (-0.45, -0.25, 1.0), (-0.35, -0.25, 1.0), (-0.4, -0.25, 1.0), (-0.3, -0.25, 1.0), (-0.75, -0.25, 1.0), (-0.7, -0.25, 1.0), (-0.6, -0.25, 1.0), (-0.65, -0.25, 1.0), (-0.55, -0.25, 1.0), (-0.95, -0.25, 1.0), (-0.85, -0.25, 1.0), (-0.8, -0.25, 1.0), (-0.9, -0.25, 1.0), (1.0, -0.25, 1.0), (1.0, 0.25, 1.0), (0.5, 0.25, 1.0), (-1.0, 0.25, 1.0), (-5.215e-08, 0.25, 1.0), (0.25, 0.25, 1.0), (0.05, 0.25, 1.0), (0.15, 0.25, 1.0), (0.1, 0.25, 1.0), (0.2, 0.25, 1.0), (0.45, 0.25, 1.0), (0.35, 0.25, 1.0), (0.3, 0.25, 1.0), (0.4, 0.25, 1.0), (0.75, 0.25, 1.0), (0.55, 0.25, 1.0), (0.65, 0.25, 1.0), (0.7, 0.25, 1.0), (0.6, 0.25, 1.0), (0.8, 0.25, 1.0), (0.9, 0.25, 1.0), (0.85, 0.25, 1.0), (0.95, 0.25, 1.0), (-0.5, 0.25, 1.0), (-0.25, 0.25, 1.0), (-0.2, 0.25, 1.0), (-0.1, 0.25, 1.0), (-0.15, 0.25, 1.0), (-0.05, 0.25, 1.0), (-0.45, 0.25, 1.0), (-0.35, 0.25, 1.0), (-0.4, 0.25, 1.0), (-0.3, 0.25, 1.0), (-0.75, 0.25, 1.0), (-0.7, 0.25, 1.0), (-0.6, 0.25, 1.0), (-0.65, 0.25, 1.0), (-0.55, 0.25, 1.0), (-0.95, 0.25, 1.0), (-0.85, 0.25, 1.0), (-0.8, 0.25, 1.0), (-0.9, 0.25, 1.0), (1.0, -0.3, 1.0), (0.5, -0.3, 1.0), (-1.0, -0.3, 1.0), (-2.652e-07, -0.3, 1.0), (0.25, -0.3, 1.0), (0.05, -0.3, 1.0), (0.15, -0.3, 1.0), (0.1, -0.3, 1.0), (0.2, -0.3, 1.0), (0.45, -0.3, 1.0), (0.35, -0.3, 1.0), (0.3, -0.3, 1.0), (0.4, -0.3, 1.0), (0.75, -0.3, 1.0), (0.55, -0.3, 1.0), (0.65, -0.3, 1.0), (0.7, -0.3, 1.0), (0.6, -0.3, 1.0), (0.8, -0.3, 1.0), (0.9, -0.3, 1.0), (0.85, -0.3, 1.0), (0.95, -0.3, 1.0), (-0.5, -0.3, 1.0), (-0.25, -0.3, 1.0), (-0.2, -0.3, 1.0), (-0.1, -0.3, 1.0), (-0.15, -0.3, 1.0), (-0.05, -0.3, 1.0), (-0.45, -0.3, 1.0), (-0.35, -0.3, 1.0), (-0.4, -0.3, 1.0), (-0.3, -0.3, 1.0), (-0.75, -0.3, 1.0), (-0.7, -0.3, 1.0), (-0.6, -0.3, 1.0), (-0.65, -0.3, 1.0), (-0.55, -0.3, 1.0), (-0.95, -0.3, 1.0), (-0.85, -0.3, 1.0), (-0.8, -0.3, 1.0), (-0.9, -0.3, 1.0), (1.0, -0.4, 1.0), (0.5, -0.4, 1.0), (-1.0, -0.4, 1.0), (-3.04e-07, -0.4, 1.0), (0.25, -0.4, 1.0), (0.05, -0.4, 1.0), (0.15, -0.4, 1.0), (0.1, -0.4, 1.0), (0.2, -0.4, 1.0), (0.45, -0.4, 1.0), (0.35, -0.4, 1.0), (0.3, -0.4, 1.0), (0.4, -0.4, 1.0), (0.75, -0.4, 1.0), (0.55, -0.4, 1.0), (0.65, -0.4, 1.0), (0.7, -0.4, 1.0), (0.6, -0.4, 1.0), (0.8, -0.4, 1.0), (0.9, -0.4, 1.0), (0.85, -0.4, 1.0), (0.95, -0.4, 1.0), (-0.5, -0.4, 1.0), (-0.25, -0.4, 1.0), (-0.2, -0.4, 1.0), (-0.1, -0.4, 1.0), (-0.15, -0.4, 1.0), (-0.05, -0.4, 1.0), (-0.45, -0.4, 1.0), (-0.35, -0.4, 1.0), (-0.4, -0.4, 1.0), (-0.3, -0.4, 1.0), (-0.75, -0.4, 1.0), (-0.7, -0.4, 1.0), (-0.6, -0.4, 1.0), (-0.65, -0.4, 1.0), (-0.55, -0.4, 1.0), (-0.95, -0.4, 1.0), (-0.85, -0.4, 1.0), (-0.8, -0.4, 1.0), (-0.9, -0.4, 1.0), (0.5, -0.35, 1.0), (-1.0, -0.35, 1.0), (-2.846e-07, -0.35, 1.0), (0.25, -0.35, 1.0), (0.05, -0.35, 1.0), (0.15, -0.35, 1.0), (0.1, -0.35, 1.0), (0.2, -0.35, 1.0), (0.45, -0.35, 1.0), (0.35, -0.35, 1.0), (0.3, -0.35, 1.0), (0.4, -0.35, 1.0), (0.75, -0.35, 1.0), (0.55, -0.35, 1.0), (0.65, -0.35, 1.0), (0.7, -0.35, 1.0), (0.6, -0.35, 1.0), (0.8, -0.35, 1.0), (0.9, -0.35, 1.0), (0.85, -0.35, 1.0), (0.95, -0.35, 1.0), (-0.5, -0.35, 1.0), (-0.25, -0.35, 1.0), (-0.2, -0.35, 1.0), (-0.1, -0.35, 1.0), (-0.15, -0.35, 1.0), (-0.05, -0.35, 1.0), (-0.45, -0.35, 1.0), (-0.35, -0.35, 1.0), (-0.4, -0.35, 1.0), (-0.3, -0.35, 1.0), (-0.75, -0.35, 1.0), (-0.7, -0.35, 1.0), (-0.6, -0.35, 1.0), (-0.65, -0.35, 1.0), (-0.55, -0.35, 1.0), (-0.95, -0.35, 1.0), (-0.85, -0.35, 1.0), (-0.8, -0.35, 1.0), (-0.9, -0.35, 1.0), (1.0, -0.35, 1.0), (1.0, -0.45, 1.0), (0.5, -0.45, 1.0), (-1.0, -0.45, 1.0), (-3.234e-07, -0.45, 1.0), (0.25, -0.45, 1.0), (0.05, -0.45, 1.0), (0.15, -0.45, 1.0), (0.1, -0.45, 1.0), (0.2, -0.45, 1.0), (0.45, -0.45, 1.0), (0.35, -0.45, 1.0), (0.3, -0.45, 1.0), (0.4, -0.45, 1.0), (0.75, -0.45, 1.0), (0.55, -0.45, 1.0), (0.65, -0.45, 1.0), (0.7, -0.45, 1.0), (0.6, -0.45, 1.0), (0.8, -0.45, 1.0), (0.9, -0.45, 1.0), (0.85, -0.45, 1.0), (0.95, -0.45, 1.0), (-0.5, -0.45, 1.0), (-0.25, -0.45, 1.0), (-0.2, -0.45, 1.0), (-0.1, -0.45, 1.0), (-0.15, -0.45, 1.0), (-0.05, -0.45, 1.0), (-0.45, -0.45, 1.0), (-0.35, -0.45, 1.0), (-0.4, -0.45, 1.0), (-0.3, -0.45, 1.0), (-0.75, -0.45, 1.0), (-0.7, -0.45, 1.0), (-0.6, -0.45, 1.0), (-0.65, -0.45, 1.0), (-0.55, -0.45, 1.0), (-0.95, -0.45, 1.0), (-0.85, -0.45, 1.0), (-0.8, -0.45, 1.0), (-0.9, -0.45, 1.0), (0.5, 0.45, 1.0), (-1.0, 0.45, 1.0), (2.533e-08, 0.45, 1.0), (0.25, 0.45, 1.0), (0.05, 0.45, 1.0), (0.15, 0.45, 1.0), (0.1, 0.45, 1.0), (0.2, 0.45, 1.0), (0.45, 0.45, 1.0), (0.35, 0.45, 1.0), (0.3, 0.45, 1.0), (0.4, 0.45, 1.0), (0.75, 0.45, 1.0), (0.55, 0.45, 1.0), (0.65, 0.45, 1.0), (0.7, 0.45, 1.0), (0.6, 0.45, 1.0), (0.8, 0.45, 1.0), (0.9, 0.45, 1.0), (0.85, 0.45, 1.0), (0.95, 0.45, 1.0), (-0.5, 0.45, 1.0), (-0.25, 0.45, 1.0), (-0.2, 0.45, 1.0), (-0.1, 0.45, 1.0), (-0.15, 0.45, 1.0), (-0.05, 0.45, 1.0), (-0.45, 0.45, 1.0), (-0.35, 0.45, 1.0), (-0.4, 0.45, 1.0), (-0.3, 0.45, 1.0), (-0.75, 0.45, 1.0), (-0.7, 0.45, 1.0), (-0.6, 0.45, 1.0), (-0.65, 0.45, 1.0), (-0.55, 0.45, 1.0), (-0.95, 0.45, 1.0), (-0.85, 0.45, 1.0), (-0.8, 0.45, 1.0), (-0.9, 0.45, 1.0), (1.0, 0.45, 1.0), (1.0, 0.35, 1.0), (0.5, 0.35, 1.0), (-1.0, 0.35, 1.0), (-1.341e-08, 0.35, 1.0), (0.25, 0.35, 1.0), (0.05, 0.35, 1.0), (0.15, 0.35, 1.0), (0.1, 0.35, 1.0), (0.2, 0.35, 1.0), (0.45, 0.35, 1.0), (0.35, 0.35, 1.0), (0.3, 0.35, 1.0), (0.4, 0.35, 1.0), (0.75, 0.35, 1.0), (0.55, 0.35, 1.0), (0.65, 0.35, 1.0), (0.7, 0.35, 1.0), (0.6, 0.35, 1.0), (0.8, 0.35, 1.0), (0.9, 0.35, 1.0), (0.85, 0.35, 1.0), (0.95, 0.35, 1.0), (-0.5, 0.35, 1.0), (-0.25, 0.35, 1.0), (-0.2, 0.35, 1.0), (-0.1, 0.35, 1.0), (-0.15, 0.35, 1.0), (-0.05, 0.35, 1.0), (-0.45, 0.35, 1.0), (-0.35, 0.35, 1.0), (-0.4, 0.35, 1.0), (-0.3, 0.35, 1.0), (-0.75, 0.35, 1.0), (-0.7, 0.35, 1.0), (-0.6, 0.35, 1.0), (-0.65, 0.35, 1.0), (-0.55, 0.35, 1.0), (-0.95, 0.35, 1.0), (-0.85, 0.35, 1.0), (-0.8, 0.35, 1.0), (-0.9, 0.35, 1.0), (0.5, 0.4, 1.0), (-1.0, 0.4, 1.0), (5.96e-09, 0.4, 1.0), (0.25, 0.4, 1.0), (0.05, 0.4, 1.0), (0.15, 0.4, 1.0), (0.1, 0.4, 1.0), (0.2, 0.4, 1.0), (0.45, 0.4, 1.0), (0.35, 0.4, 1.0), (0.3, 0.4, 1.0), (0.4, 0.4, 1.0), (0.75, 0.4, 1.0), (0.55, 0.4, 1.0), (0.65, 0.4, 1.0), (0.7, 0.4, 1.0), (0.6, 0.4, 1.0), (0.8, 0.4, 1.0), (0.9, 0.4, 1.0), (0.85, 0.4, 1.0), (0.95, 0.4, 1.0), (-0.5, 0.4, 1.0), (-0.25, 0.4, 1.0), (-0.2, 0.4, 1.0), (-0.1, 0.4, 1.0), (-0.15, 0.4, 1.0), (-0.05, 0.4, 1.0), (-0.45, 0.4, 1.0), (-0.35, 0.4, 1.0), (-0.4, 0.4, 1.0), (-0.3, 0.4, 1.0), (-0.75, 0.4, 1.0), (-0.7, 0.4, 1.0), (-0.6, 0.4, 1.0), (-0.65, 0.4, 1.0), (-0.55, 0.4, 1.0), (-0.95, 0.4, 1.0), (-0.85, 0.4, 1.0), (-0.8, 0.4, 1.0), (-0.9, 0.4, 1.0), (1.0, 0.4, 1.0), (1.0, 0.3, 1.0), (0.5, 0.3, 1.0), (-1.0, 0.3, 1.0), (-3.278e-08, 0.3, 1.0), (0.25, 0.3, 1.0), (0.05, 0.3, 1.0), (0.15, 0.3, 1.0), (0.1, 0.3, 1.0), (0.2, 0.3, 1.0), (0.45, 0.3, 1.0), (0.35, 0.3, 1.0), (0.3, 0.3, 1.0), (0.4, 0.3, 1.0), (0.75, 0.3, 1.0), (0.55, 0.3, 1.0), (0.65, 0.3, 1.0), (0.7, 0.3, 1.0), (0.6, 0.3, 1.0), (0.8, 0.3, 1.0), (0.9, 0.3, 1.0), (0.85, 0.3, 1.0), (0.95, 0.3, 1.0), (-0.5, 0.3, 1.0), (-0.25, 0.3, 1.0), (-0.2, 0.3, 1.0), (-0.1, 0.3, 1.0), (-0.15, 0.3, 1.0), (-0.05, 0.3, 1.0), (-0.45, 0.3, 1.0), (-0.35, 0.3, 1.0), (-0.4, 0.3, 1.0), (-0.3, 0.3, 1.0), (-0.75, 0.3, 1.0), (-0.7, 0.3, 1.0), (-0.6, 0.3, 1.0), (-0.65, 0.3, 1.0), (-0.55, 0.3, 1.0), (-0.95, 0.3, 1.0), (-0.85, 0.3, 1.0), (-0.8, 0.3, 1.0), (-0.9, 0.3, 1.0)], [], [(359, 59, 10, 335), (341, 22, 9, 333), (353, 47, 5, 332), (335, 10, 14, 337), (340, 21, 12, 336), (339, 18, 17, 338), (337, 14, 18, 339), (338, 17, 21, 340), (344, 28, 22, 341), (343, 26, 24, 342), (336, 12, 26, 343), (342, 24, 28, 344), (348, 37, 31, 345), (333, 9, 33, 346), (349, 39, 35, 347), (347, 35, 37, 348), (346, 33, 39, 349), (345, 31, 41, 350), (352, 45, 43, 351), (350, 41, 45, 352), (2, 3, 0, 1), (351, 43, 47, 353), (368, 77, 49, 354), (363, 67, 51, 355), (355, 51, 53, 356), (358, 57, 55, 357), (356, 53, 57, 358), (357, 55, 59, 359), (354, 49, 61, 360), (362, 65, 63, 361), (360, 61, 65, 362), (361, 63, 67, 363), (371, 83, 69, 364), (0, 3, 7, 78, 84, 80, 82, 68, 70, 74, 72, 76, 48, 60, 64, 62, 66, 50, 52, 56, 54, 58, 11, 15, 19, 16, 20, 13, 27, 25, 29, 23, 8, 32, 38, 34, 36, 30, 40, 44, 42, 46, 4), (55, 57, 53, 51, 67, 63, 65, 61, 49, 77, 73, 75, 71, 69, 83, 81, 85, 79, 6, 2, 1, 5, 47, 43, 45, 41, 31, 37, 35, 39, 33, 9, 22, 28, 24, 26, 12, 21, 17, 18, 14, 10, 59), (364, 69, 71, 365), (367, 75, 73, 366), (365, 71, 75, 367), (366, 73, 77, 368), (334, 6, 79, 369), (372, 85, 81, 370), (370, 81, 83, 371), (369, 79, 85, 372), (1148, 123, 126, 1151), (1149, 124, 125, 1150), (1151, 126, 124, 1149), (1113, 88, 123, 1148), (1145, 120, 122, 1147), (1144, 119, 121, 1146), (1146, 121, 120, 1145), (1143, 118, 119, 1144), (1150, 125, 118, 1143), (1140, 115, 117, 1142), (1139, 114, 116, 1141), (1141, 116, 115, 1140), (1133, 108, 114, 1139), (1136, 111, 113, 1138), (1135, 110, 112, 1137), (1137, 112, 111, 1136), (1134, 109, 110, 1135), (1142, 117, 109, 1134), (1147, 122, 108, 1133), (1130, 105, 107, 1132), (1129, 104, 106, 1131), (1131, 106, 105, 1130), (1124, 99, 104, 1129), (1125, 100, 103, 1128), (1126, 101, 102, 1127), (1128, 103, 101, 1126), (1112, 87, 100, 1125), (1127, 102, 99, 1124), (1121, 96, 98, 1123), (1115, 90, 97, 1122), (1122, 97, 96, 1121), (1123, 98, 95, 1120), (1117, 92, 94, 1119), (1116, 91, 93, 1118), (1118, 93, 92, 1117), (1119, 94, 90, 1115), (1114, 89, 91, 1116), (1132, 107, 86, 1111), (1120, 95, 87, 1112), (1138, 113, 89, 1114), (892, 153, 129, 868), (874, 135, 127, 866), (886, 147, 167, 865), (868, 129, 131, 870), (873, 134, 130, 869), (872, 133, 132, 871), (870, 131, 133, 872), (871, 132, 134, 873), (877, 138, 135, 874), (876, 137, 136, 875), (869, 130, 137, 876), (875, 136, 138, 877), (881, 142, 139, 878), (866, 127, 140, 879), (882, 143, 141, 880), (880, 141, 142, 881), (879, 140, 143, 882), (878, 139, 144, 883), (885, 146, 145, 884), (883, 144, 146, 885), (884, 145, 147, 886), (901, 162, 148, 887), (896, 157, 149, 888), (888, 149, 150, 889), (891, 152, 151, 890), (889, 150, 152, 891), (890, 151, 153, 892), (887, 148, 154, 893), (895, 156, 155, 894), (893, 154, 156, 895), (894, 155, 157, 896), (904, 165, 158, 897), (897, 158, 159, 898), (900, 161, 160, 899), (898, 159, 161, 900), (899, 160, 162, 901), (867, 128, 163, 902), (905, 166, 164, 903), (903, 164, 165, 904), (902, 163, 166, 905), (492, 205, 208, 495), (493, 206, 207, 494), (495, 208, 206, 493), (457, 170, 205, 492), (489, 202, 204, 491), (488, 201, 203, 490), (490, 203, 202, 489), (487, 200, 201, 488), (494, 207, 200, 487), (484, 197, 199, 486), (483, 196, 198, 485), (485, 198, 197, 484), (477, 190, 196, 483), (480, 193, 195, 482), (479, 192, 194, 481), (481, 194, 193, 480), (478, 191, 192, 479), (486, 199, 191, 478), (491, 204, 190, 477), (474, 187, 189, 476), (473, 186, 188, 475), (475, 188, 187, 474), (468, 181, 186, 473), (469, 182, 185, 472), (470, 183, 184, 471), (472, 185, 183, 470), (456, 169, 182, 469), (471, 184, 181, 468), (465, 178, 180, 467), (459, 172, 179, 466), (466, 179, 178, 465), (467, 180, 177, 464), (461, 174, 176, 463), (460, 173, 175, 462), (462, 175, 174, 461), (463, 176, 172, 459), (458, 171, 173, 460), (476, 189, 168, 455), (464, 177, 169, 456), (482, 195, 171, 458), (205, 246, 249, 208), (206, 247, 248, 207), (208, 249, 247, 206), (170, 211, 246, 205), (202, 243, 245, 204), (201, 242, 244, 203), (203, 244, 243, 202), (200, 241, 242, 201), (207, 248, 241, 200), (197, 238, 240, 199), (196, 237, 239, 198), (198, 239, 238, 197), (190, 231, 237, 196), (193, 234, 236, 195), (192, 233, 235, 194), (194, 235, 234, 193), (191, 232, 233, 192), (199, 240, 232, 191), (204, 245, 231, 190), (187, 228, 230, 189), (186, 227, 229, 188), (188, 229, 228, 187), (181, 222, 227, 186), (182, 223, 226, 185), (183, 224, 225, 184), (185, 226, 224, 183), (169, 210, 223, 182), (184, 225, 222, 181), (178, 219, 221, 180), (172, 213, 220, 179), (179, 220, 219, 178), (180, 221, 218, 177), (174, 215, 217, 176), (173, 214, 216, 175), (175, 216, 215, 174), (176, 217, 213, 172), (171, 212, 214, 173), (189, 230, 209, 168), (177, 218, 210, 169), (195, 236, 212, 171), (327, 287, 290, 330), (328, 288, 289, 329), (330, 290, 288, 328), (292, 252, 287, 327), (324, 284, 286, 326), (323, 283, 285, 325), (325, 285, 284, 324), (322, 282, 283, 323), (329, 289, 282, 322), (319, 279, 281, 321), (318, 278, 280, 320), (320, 280, 279, 319), (312, 272, 278, 318), (315, 275, 277, 317), (314, 274, 276, 316), (316, 276, 275, 315), (313, 273, 274, 314), (321, 281, 273, 313), (326, 286, 272, 312), (309, 269, 271, 311), (308, 268, 270, 310), (310, 270, 269, 309), (303, 263, 268, 308), (304, 264, 267, 307), (305, 265, 266, 306), (307, 267, 265, 305), (291, 251, 264, 304), (306, 266, 263, 303), (300, 260, 262, 302), (294, 254, 261, 301), (301, 261, 260, 300), (302, 262, 259, 299), (296, 256, 258, 298), (295, 255, 257, 297), (297, 257, 256, 296), (298, 258, 254, 294), (293, 253, 255, 295), (311, 271, 250, 331), (299, 259, 251, 291), (317, 277, 253, 293), (236, 317, 293, 212), (218, 299, 291, 210), (230, 311, 331, 209), (212, 293, 295, 214), (217, 298, 294, 213), (216, 297, 296, 215), (214, 295, 297, 216), (215, 296, 298, 217), (221, 302, 299, 218), (220, 301, 300, 219), (213, 294, 301, 220), (219, 300, 302, 221), (225, 306, 303, 222), (210, 291, 304, 223), (226, 307, 305, 224), (224, 305, 306, 225), (223, 304, 307, 226), (222, 303, 308, 227), (229, 310, 309, 228), (227, 308, 310, 229), (228, 309, 311, 230), (245, 326, 312, 231), (240, 321, 313, 232), (232, 313, 314, 233), (235, 316, 315, 234), (233, 314, 316, 235), (234, 315, 317, 236), (231, 312, 318, 237), (239, 320, 319, 238), (237, 318, 320, 239), (238, 319, 321, 240), (248, 329, 322, 241), (241, 322, 323, 242), (244, 325, 324, 243), (242, 323, 325, 244), (243, 324, 326, 245), (211, 292, 327, 246), (249, 330, 328, 247), (247, 328, 329, 248), (246, 327, 330, 249), (287, 369, 372, 290), (288, 370, 371, 289), (290, 372, 370, 288), (252, 334, 369, 287), (284, 366, 368, 286), (283, 365, 367, 285), (285, 367, 366, 284), (282, 364, 365, 283), (289, 371, 364, 282), (279, 361, 363, 281), (278, 360, 362, 280), (280, 362, 361, 279), (272, 354, 360, 278), (275, 357, 359, 277), (274, 356, 358, 276), (276, 358, 357, 275), (273, 355, 356, 274), (281, 363, 355, 273), (286, 368, 354, 272), (269, 351, 353, 271), (268, 350, 352, 270), (270, 352, 351, 269), (263, 345, 350, 268), (264, 346, 349, 267), (265, 347, 348, 266), (267, 349, 347, 265), (251, 333, 346, 264), (266, 348, 345, 263), (260, 342, 344, 262), (254, 336, 343, 261), (261, 343, 342, 260), (262, 344, 341, 259), (256, 338, 340, 258), (255, 337, 339, 257), (257, 339, 338, 256), (258, 340, 336, 254), (253, 335, 337, 255), (271, 353, 332, 250), (259, 341, 333, 251), (277, 359, 335, 253), (113, 399, 375, 89), (95, 381, 373, 87), (107, 393, 413, 86), (89, 375, 377, 91), (94, 380, 376, 90), (93, 379, 378, 92), (91, 377, 379, 93), (92, 378, 380, 94), (98, 384, 381, 95), (97, 383, 382, 96), (90, 376, 383, 97), (96, 382, 384, 98), (102, 388, 385, 99), (87, 373, 386, 100), (103, 389, 387, 101), (101, 387, 388, 102), (100, 386, 389, 103), (99, 385, 390, 104), (106, 392, 391, 105), (104, 390, 392, 106), (105, 391, 393, 107), (122, 408, 394, 108), (117, 403, 395, 109), (109, 395, 396, 110), (112, 398, 397, 111), (110, 396, 398, 112), (111, 397, 399, 113), (108, 394, 400, 114), (116, 402, 401, 115), (114, 400, 402, 116), (115, 401, 403, 117), (125, 411, 404, 118), (118, 404, 405, 119), (121, 407, 406, 120), (119, 405, 407, 121), (120, 406, 408, 122), (88, 374, 409, 123), (126, 412, 410, 124), (124, 410, 411, 125), (123, 409, 412, 126), (522, 441, 417, 498), (504, 423, 415, 496), (516, 435, 414, 536), (498, 417, 419, 500), (503, 422, 418, 499), (502, 421, 420, 501), (500, 419, 421, 502), (501, 420, 422, 503), (507, 426, 423, 504), (506, 425, 424, 505), (499, 418, 425, 506), (505, 424, 426, 507), (511, 430, 427, 508), (496, 415, 428, 509), (512, 431, 429, 510), (510, 429, 430, 511), (509, 428, 431, 512), (508, 427, 432, 513), (515, 434, 433, 514), (513, 432, 434, 515), (514, 433, 435, 516), (531, 450, 436, 517), (526, 445, 437, 518), (518, 437, 438, 519), (521, 440, 439, 520), (519, 438, 440, 521), (520, 439, 441, 522), (517, 436, 442, 523), (525, 444, 443, 524), (523, 442, 444, 525), (524, 443, 445, 526), (534, 453, 446, 527), (527, 446, 447, 528), (530, 449, 448, 529), (528, 447, 449, 530), (529, 448, 450, 531), (497, 416, 451, 532), (535, 454, 452, 533), (533, 452, 453, 534), (532, 451, 454, 535), (441, 482, 458, 417), (423, 464, 456, 415), (435, 476, 455, 414), (417, 458, 460, 419), (422, 463, 459, 418), (421, 462, 461, 420), (419, 460, 462, 421), (420, 461, 463, 422), (426, 467, 464, 423), (425, 466, 465, 424), (418, 459, 466, 425), (424, 465, 467, 426), (430, 471, 468, 427), (415, 456, 469, 428), (431, 472, 470, 429), (429, 470, 471, 430), (428, 469, 472, 431), (427, 468, 473, 432), (434, 475, 474, 433), (432, 473, 475, 434), (433, 474, 476, 435), (450, 491, 477, 436), (445, 486, 478, 437), (437, 478, 479, 438), (440, 481, 480, 439), (438, 479, 481, 440), (439, 480, 482, 441), (436, 477, 483, 442), (444, 485, 484, 443), (442, 483, 485, 444), (443, 484, 486, 445), (453, 494, 487, 446), (446, 487, 488, 447), (449, 490, 489, 448), (447, 488, 490, 449), (448, 489, 491, 450), (416, 457, 492, 451), (454, 495, 493, 452), (452, 493, 494, 453), (451, 492, 495, 454), (409, 532, 535, 412), (410, 533, 534, 411), (412, 535, 533, 410), (374, 497, 532, 409), (406, 529, 531, 408), (405, 528, 530, 407), (407, 530, 529, 406), (404, 527, 528, 405), (411, 534, 527, 404), (401, 524, 526, 403), (400, 523, 525, 402), (402, 525, 524, 401), (394, 517, 523, 400), (397, 520, 522, 399), (396, 519, 521, 398), (398, 521, 520, 397), (395, 518, 519, 396), (403, 526, 518, 395), (408, 531, 517, 394), (391, 514, 516, 393), (390, 513, 515, 392), (392, 515, 514, 391), (385, 508, 513, 390), (386, 509, 512, 389), (387, 510, 511, 388), (389, 512, 510, 387), (373, 496, 509, 386), (388, 511, 508, 385), (382, 505, 507, 384), (376, 499, 506, 383), (383, 506, 505, 382), (384, 507, 504, 381), (378, 501, 503, 380), (377, 500, 502, 379), (379, 502, 501, 378), (380, 503, 499, 376), (375, 498, 500, 377), (393, 516, 536, 413), (381, 504, 496, 373), (399, 522, 498, 375), (738, 573, 576, 741), (739, 574, 575, 740), (741, 576, 574, 739), (703, 538, 573, 738), (735, 570, 572, 737), (734, 569, 571, 736), (736, 571, 570, 735), (733, 568, 569, 734), (740, 575, 568, 733), (730, 565, 567, 732), (729, 564, 566, 731), (731, 566, 565, 730), (723, 558, 564, 729), (726, 561, 563, 728), (725, 560, 562, 727), (727, 562, 561, 726), (724, 559, 560, 725), (732, 567, 559, 724), (737, 572, 558, 723), (720, 555, 557, 722), (719, 554, 556, 721), (721, 556, 555, 720), (714, 549, 554, 719), (715, 550, 553, 718), (716, 551, 552, 717), (718, 553, 551, 716), (702, 537, 550, 715), (717, 552, 549, 714), (711, 546, 548, 713), (705, 540, 547, 712), (712, 547, 546, 711), (713, 548, 545, 710), (707, 542, 544, 709), (706, 541, 543, 708), (708, 543, 542, 707), (709, 544, 540, 705), (704, 539, 541, 706), (722, 557, 577, 701), (710, 545, 537, 702), (728, 563, 539, 704), (58, 604, 580, 11), (23, 586, 578, 8), (46, 598, 618, 4), (11, 580, 582, 15), (20, 585, 581, 13), (19, 584, 583, 16), (15, 582, 584, 19), (16, 583, 585, 20), (29, 589, 586, 23), (27, 588, 587, 25), (13, 581, 588, 27), (25, 587, 589, 29), (36, 593, 590, 30), (8, 578, 591, 32), (38, 594, 592, 34), (34, 592, 593, 36), (32, 591, 594, 38), (30, 590, 595, 40), (44, 597, 596, 42), (40, 595, 597, 44), (42, 596, 598, 46), (76, 613, 599, 48), (66, 608, 600, 50), (50, 600, 601, 52), (56, 603, 602, 54), (52, 601, 603, 56), (54, 602, 604, 58), (48, 599, 605, 60), (64, 607, 606, 62), (60, 605, 607, 64), (62, 606, 608, 66), (82, 616, 609, 68), (68, 609, 610, 70), (74, 612, 611, 72), (70, 610, 612, 74), (72, 611, 613, 76), (7, 579, 614, 78), (84, 617, 615, 80), (80, 615, 616, 82), (78, 614, 617, 84), (686, 646, 622, 662), (668, 628, 620, 660), (680, 640, 619, 700), (662, 622, 624, 664), (667, 627, 623, 663), (666, 626, 625, 665), (664, 624, 626, 666), (665, 625, 627, 667), (671, 631, 628, 668), (670, 630, 629, 669), (663, 623, 630, 670), (669, 629, 631, 671), (675, 635, 632, 672), (660, 620, 633, 673), (676, 636, 634, 674), (674, 634, 635, 675), (673, 633, 636, 676), (672, 632, 637, 677), (679, 639, 638, 678), (677, 637, 639, 679), (678, 638, 640, 680), (695, 655, 641, 681), (690, 650, 642, 682), (682, 642, 643, 683), (685, 645, 644, 684), (683, 643, 645, 685), (684, 644, 646, 686), (681, 641, 647, 687), (689, 649, 648, 688), (687, 647, 649, 689), (688, 648, 650, 690), (698, 658, 651, 691), (691, 651, 652, 692), (694, 654, 653, 693), (692, 652, 654, 694), (693, 653, 655, 695), (661, 621, 656, 696), (699, 659, 657, 697), (697, 657, 658, 698), (696, 656, 659, 699), (614, 696, 699, 617), (615, 697, 698, 616), (617, 699, 697, 615), (579, 661, 696, 614), (611, 693, 695, 613), (610, 692, 694, 612), (612, 694, 693, 611), (609, 691, 692, 610), (616, 698, 691, 609), (606, 688, 690, 608), (605, 687, 689, 607), (607, 689, 688, 606), (599, 681, 687, 605), (602, 684, 686, 604), (601, 683, 685, 603), (603, 685, 684, 602), (600, 682, 683, 601), (608, 690, 682, 600), (613, 695, 681, 599), (596, 678, 680, 598), (595, 677, 679, 597), (597, 679, 678, 596), (590, 672, 677, 595), (591, 673, 676, 594), (592, 674, 675, 593), (594, 676, 674, 592), (578, 660, 673, 591), (593, 675, 672, 590), (587, 669, 671, 589), (581, 663, 670, 588), (588, 670, 669, 587), (589, 671, 668, 586), (583, 665, 667, 585), (582, 664, 666, 584), (584, 666, 665, 583), (585, 667, 663, 581), (580, 662, 664, 582), (598, 680, 700, 618), (586, 668, 660, 578), (604, 686, 662, 580), (646, 728, 704, 622), (628, 710, 702, 620), (640, 722, 701, 619), (622, 704, 706, 624), (627, 709, 705, 623), (626, 708, 707, 625), (624, 706, 708, 626), (625, 707, 709, 627), (631, 713, 710, 628), (630, 712, 711, 629), (623, 705, 712, 630), (629, 711, 713, 631), (635, 717, 714, 632), (620, 702, 715, 633), (636, 718, 716, 634), (634, 716, 717, 635), (633, 715, 718, 636), (632, 714, 719, 637), (639, 721, 720, 638), (637, 719, 721, 639), (638, 720, 722, 640), (655, 737, 723, 641), (650, 732, 724, 642), (642, 724, 725, 643), (645, 727, 726, 644), (643, 725, 727, 645), (644, 726, 728, 646), (641, 723, 729, 647), (649, 731, 730, 648), (647, 729, 731, 649), (648, 730, 732, 650), (658, 740, 733, 651), (651, 733, 734, 652), (654, 736, 735, 653), (652, 734, 736, 654), (653, 735, 737, 655), (621, 703, 738, 656), (659, 741, 739, 657), (657, 739, 740, 658), (656, 738, 741, 659), (573, 779, 782, 576), (574, 780, 781, 575), (576, 782, 780, 574), (538, 744, 779, 573), (570, 776, 778, 572), (569, 775, 777, 571), (571, 777, 776, 570), (568, 774, 775, 569), (575, 781, 774, 568), (565, 771, 773, 567), (564, 770, 772, 566), (566, 772, 771, 565), (558, 764, 770, 564), (561, 767, 769, 563), (560, 766, 768, 562), (562, 768, 767, 561), (559, 765, 766, 560), (567, 773, 765, 559), (572, 778, 764, 558), (555, 761, 763, 557), (554, 760, 762, 556), (556, 762, 761, 555), (549, 755, 760, 554), (550, 756, 759, 553), (551, 757, 758, 552), (553, 759, 757, 551), (537, 743, 756, 550), (552, 758, 755, 549), (546, 752, 754, 548), (540, 746, 753, 547), (547, 753, 752, 546), (548, 754, 751, 545), (542, 748, 750, 544), (541, 747, 749, 543), (543, 749, 748, 542), (544, 750, 746, 540), (539, 745, 747, 541), (557, 763, 742, 577), (545, 751, 743, 537), (563, 769, 745, 539), (860, 820, 823, 863), (861, 821, 822, 862), (863, 823, 821, 861), (825, 785, 820, 860), (857, 817, 819, 859), (856, 816, 818, 858), (858, 818, 817, 857), (855, 815, 816, 856), (862, 822, 815, 855), (852, 812, 814, 854), (851, 811, 813, 853), (853, 813, 812, 852), (845, 805, 811, 851), (848, 808, 810, 850), (847, 807, 809, 849), (849, 809, 808, 848), (846, 806, 807, 847), (854, 814, 806, 846), (859, 819, 805, 845), (842, 802, 804, 844), (841, 801, 803, 843), (843, 803, 802, 842), (836, 796, 801, 841), (837, 797, 800, 840), (838, 798, 799, 839), (840, 800, 798, 838), (824, 784, 797, 837), (839, 799, 796, 836), (833, 793, 795, 835), (827, 787, 794, 834), (834, 794, 793, 833), (835, 795, 792, 832), (829, 789, 791, 831), (828, 788, 790, 830), (830, 790, 789, 829), (831, 791, 787, 827), (826, 786, 788, 828), (844, 804, 783, 864), (832, 792, 784, 824), (850, 810, 786, 826), (769, 850, 826, 745), (751, 832, 824, 743), (763, 844, 864, 742), (745, 826, 828, 747), (750, 831, 827, 746), (749, 830, 829, 748), (747, 828, 830, 749), (748, 829, 831, 750), (754, 835, 832, 751), (753, 834, 833, 752), (746, 827, 834, 753), (752, 833, 835, 754), (758, 839, 836, 755), (743, 824, 837, 756), (759, 840, 838, 757), (757, 838, 839, 758), (756, 837, 840, 759), (755, 836, 841, 760), (762, 843, 842, 761), (760, 841, 843, 762), (761, 842, 844, 763), (778, 859, 845, 764), (773, 854, 846, 765), (765, 846, 847, 766), (768, 849, 848, 767), (766, 847, 849, 768), (767, 848, 850, 769), (764, 845, 851, 770), (772, 853, 852, 771), (770, 851, 853, 772), (771, 852, 854, 773), (781, 862, 855, 774), (774, 855, 856, 775), (777, 858, 857, 776), (775, 856, 858, 777), (776, 857, 859, 778), (744, 825, 860, 779), (782, 863, 861, 780), (780, 861, 862, 781), (779, 860, 863, 782), (820, 902, 905, 823), (821, 903, 904, 822), (823, 905, 903, 821), (785, 867, 902, 820), (817, 899, 901, 819), (816, 898, 900, 818), (818, 900, 899, 817), (815, 897, 898, 816), (822, 904, 897, 815), (812, 894, 896, 814), (811, 893, 895, 813), (813, 895, 894, 812), (805, 887, 893, 811), (808, 890, 892, 810), (807, 889, 891, 809), (809, 891, 890, 808), (806, 888, 889, 807), (814, 896, 888, 806), (819, 901, 887, 805), (802, 884, 886, 804), (801, 883, 885, 803), (803, 885, 884, 802), (796, 878, 883, 801), (797, 879, 882, 800), (798, 880, 881, 799), (800, 882, 880, 798), (784, 866, 879, 797), (799, 881, 878, 796), (793, 875, 877, 795), (787, 869, 876, 794), (794, 876, 875, 793), (795, 877, 874, 792), (789, 871, 873, 791), (788, 870, 872, 790), (790, 872, 871, 789), (791, 873, 869, 787), (786, 868, 870, 788), (804, 886, 865, 783), (792, 874, 866, 784), (810, 892, 868, 786), (1302, 974, 950, 1278), (1284, 956, 948, 1276), (1296, 968, 947, 1275), (1278, 950, 952, 1280), (1283, 955, 951, 1279), (1282, 954, 953, 1281), (1280, 952, 954, 1282), (1281, 953, 955, 1283), (1287, 959, 956, 1284), (1286, 958, 957, 1285), (1279, 951, 958, 1286), (1285, 957, 959, 1287), (1291, 963, 960, 1288), (1276, 948, 961, 1289), (1292, 964, 962, 1290), (1290, 962, 963, 1291), (1289, 961, 964, 1292), (1288, 960, 965, 1293), (1295, 967, 966, 1294), (1293, 965, 967, 1295), (1294, 966, 968, 1296), (1311, 983, 969, 1297), (1306, 978, 970, 1298), (1298, 970, 971, 1299), (1301, 973, 972, 1300), (1299, 971, 973, 1301), (1300, 972, 974, 1302), (1297, 969, 975, 1303), (1305, 977, 976, 1304), (1303, 975, 977, 1305), (1304, 976, 978, 1306), (1314, 986, 979, 1307), (1307, 979, 980, 1308), (1310, 982, 981, 1309), (1308, 980, 982, 1310), (1309, 981, 983, 1311), (1277, 949, 984, 1312), (1315, 987, 985, 1313), (1313, 985, 986, 1314), (1312, 984, 987, 1315), (932, 1015, 991, 908), (914, 997, 989, 906), (926, 1009, 988, 946), (908, 991, 993, 910), (913, 996, 992, 909), (912, 995, 994, 911), (910, 993, 995, 912), (911, 994, 996, 913), (917, 1000, 997, 914), (916, 999, 998, 915), (909, 992, 999, 916), (915, 998, 1000, 917), (921, 1004, 1001, 918), (906, 989, 1002, 919), (922, 1005, 1003, 920), (920, 1003, 1004, 921), (919, 1002, 1005, 922), (918, 1001, 1006, 923), (925, 1008, 1007, 924), (923, 1006, 1008, 925), (924, 1007, 1009, 926), (941, 1024, 1010, 927), (936, 1019, 1011, 928), (928, 1011, 1012, 929), (931, 1014, 1013, 930), (929, 1012, 1014, 931), (930, 1013, 1015, 932), (927, 1010, 1016, 933), (935, 1018, 1017, 934), (933, 1016, 1018, 935), (934, 1017, 1019, 936), (944, 1027, 1020, 937), (937, 1020, 1021, 938), (940, 1023, 1022, 939), (938, 1021, 1023, 940), (939, 1022, 1024, 941), (907, 990, 1025, 942), (945, 1028, 1026, 943), (943, 1026, 1027, 944), (942, 1025, 1028, 945), (1096, 1056, 1032, 1072), (1078, 1038, 1030, 1070), (1090, 1050, 1029, 1110), (1072, 1032, 1034, 1074), (1077, 1037, 1033, 1073), (1076, 1036, 1035, 1075), (1074, 1034, 1036, 1076), (1075, 1035, 1037, 1077), (1081, 1041, 1038, 1078), (1080, 1040, 1039, 1079), (1073, 1033, 1040, 1080), (1079, 1039, 1041, 1081), (1085, 1045, 1042, 1082), (1070, 1030, 1043, 1083), (1086, 1046, 1044, 1084), (1084, 1044, 1045, 1085), (1083, 1043, 1046, 1086), (1082, 1042, 1047, 1087), (1089, 1049, 1048, 1088), (1087, 1047, 1049, 1089), (1088, 1048, 1050, 1090), (1105, 1065, 1051, 1091), (1100, 1060, 1052, 1092), (1092, 1052, 1053, 1093), (1095, 1055, 1054, 1094), (1093, 1053, 1055, 1095), (1094, 1054, 1056, 1096), (1091, 1051, 1057, 1097), (1099, 1059, 1058, 1098), (1097, 1057, 1059, 1099), (1098, 1058, 1060, 1100), (1108, 1068, 1061, 1101), (1101, 1061, 1062, 1102), (1104, 1064, 1063, 1103), (1102, 1062, 1064, 1104), (1103, 1063, 1065, 1105), (1071, 1031, 1066, 1106), (1109, 1069, 1067, 1107), (1107, 1067, 1068, 1108), (1106, 1066, 1069, 1109), (1025, 1106, 1109, 1028), (1026, 1107, 1108, 1027), (1028, 1109, 1107, 1026), (990, 1071, 1106, 1025), (1022, 1103, 1105, 1024), (1021, 1102, 1104, 1023), (1023, 1104, 1103, 1022), (1020, 1101, 1102, 1021), (1027, 1108, 1101, 1020), (1017, 1098, 1100, 1019), (1016, 1097, 1099, 1018), (1018, 1099, 1098, 1017), (1010, 1091, 1097, 1016), (1013, 1094, 1096, 1015), (1012, 1093, 1095, 1014), (1014, 1095, 1094, 1013), (1011, 1092, 1093, 1012), (1019, 1100, 1092, 1011), (1024, 1105, 1091, 1010), (1007, 1088, 1090, 1009), (1006, 1087, 1089, 1008), (1008, 1089, 1088, 1007), (1001, 1082, 1087, 1006), (1002, 1083, 1086, 1005), (1003, 1084, 1085, 1004), (1005, 1086, 1084, 1003), (989, 1070, 1083, 1002), (1004, 1085, 1082, 1001), (998, 1079, 1081, 1000), (992, 1073, 1080, 999), (999, 1080, 1079, 998), (1000, 1081, 1078, 997), (994, 1075, 1077, 996), (993, 1074, 1076, 995), (995, 1076, 1075, 994), (996, 1077, 1073, 992), (991, 1072, 1074, 993), (1009, 1090, 1110, 988), (997, 1078, 1070, 989), (1015, 1096, 1072, 991), (1056, 1138, 1114, 1032), (1038, 1120, 1112, 1030), (1050, 1132, 1111, 1029), (1032, 1114, 1116, 1034), (1037, 1119, 1115, 1033), (1036, 1118, 1117, 1035), (1034, 1116, 1118, 1036), (1035, 1117, 1119, 1037), (1041, 1123, 1120, 1038), (1040, 1122, 1121, 1039), (1033, 1115, 1122, 1040), (1039, 1121, 1123, 1041), (1045, 1127, 1124, 1042), (1030, 1112, 1125, 1043), (1046, 1128, 1126, 1044), (1044, 1126, 1127, 1045), (1043, 1125, 1128, 1046), (1042, 1124, 1129, 1047), (1049, 1131, 1130, 1048), (1047, 1129, 1131, 1049), (1048, 1130, 1132, 1050), (1065, 1147, 1133, 1051), (1060, 1142, 1134, 1052), (1052, 1134, 1135, 1053), (1055, 1137, 1136, 1054), (1053, 1135, 1137, 1055), (1054, 1136, 1138, 1056), (1051, 1133, 1139, 1057), (1059, 1141, 1140, 1058), (1057, 1139, 1141, 1059), (1058, 1140, 1142, 1060), (1068, 1150, 1143, 1061), (1061, 1143, 1144, 1062), (1064, 1146, 1145, 1063), (1062, 1144, 1146, 1064), (1063, 1145, 1147, 1065), (1031, 1113, 1148, 1066), (1069, 1151, 1149, 1067), (1067, 1149, 1150, 1068), (1066, 1148, 1151, 1069), (163, 1188, 1191, 166), (164, 1189, 1190, 165), (166, 1191, 1189, 164), (128, 1153, 1188, 163), (160, 1185, 1187, 162), (159, 1184, 1186, 161), (161, 1186, 1185, 160), (158, 1183, 1184, 159), (165, 1190, 1183, 158), (155, 1180, 1182, 157), (154, 1179, 1181, 156), (156, 1181, 1180, 155), (148, 1173, 1179, 154), (151, 1176, 1178, 153), (150, 1175, 1177, 152), (152, 1177, 1176, 151), (149, 1174, 1175, 150), (157, 1182, 1174, 149), (162, 1187, 1173, 148), (145, 1170, 1172, 147), (144, 1169, 1171, 146), (146, 1171, 1170, 145), (139, 1164, 1169, 144), (140, 1165, 1168, 143), (141, 1166, 1167, 142), (143, 1168, 1166, 141), (127, 1152, 1165, 140), (142, 1167, 1164, 139), (136, 1161, 1163, 138), (130, 1155, 1162, 137), (137, 1162, 1161, 136), (138, 1163, 1160, 135), (132, 1157, 1159, 134), (131, 1156, 1158, 133), (133, 1158, 1157, 132), (134, 1159, 1155, 130), (129, 1154, 1156, 131), (147, 1172, 1192, 167), (135, 1160, 1152, 127), (153, 1178, 1154, 129), (1270, 1230, 1233, 1273), (1271, 1231, 1232, 1272), (1273, 1233, 1231, 1271), (1235, 1195, 1230, 1270), (1267, 1227, 1229, 1269), (1266, 1226, 1228, 1268), (1268, 1228, 1227, 1267), (1265, 1225, 1226, 1266), (1272, 1232, 1225, 1265), (1262, 1222, 1224, 1264), (1261, 1221, 1223, 1263), (1263, 1223, 1222, 1262), (1255, 1215, 1221, 1261), (1258, 1218, 1220, 1260), (1257, 1217, 1219, 1259), (1259, 1219, 1218, 1258), (1256, 1216, 1217, 1257), (1264, 1224, 1216, 1256), (1269, 1229, 1215, 1255), (1252, 1212, 1214, 1254), (1251, 1211, 1213, 1253), (1253, 1213, 1212, 1252), (1246, 1206, 1211, 1251), (1247, 1207, 1210, 1250), (1248, 1208, 1209, 1249), (1250, 1210, 1208, 1248), (1234, 1194, 1207, 1247), (1249, 1209, 1206, 1246), (1243, 1203, 1205, 1245), (1237, 1197, 1204, 1244), (1244, 1204, 1203, 1243), (1245, 1205, 1202, 1242), (1239, 1199, 1201, 1241), (1238, 1198, 1200, 1240), (1240, 1200, 1199, 1239), (1241, 1201, 1197, 1237), (1236, 1196, 1198, 1238), (1254, 1214, 1193, 1274), (1242, 1202, 1194, 1234), (1260, 1220, 1196, 1236), (1178, 1260, 1236, 1154), (1160, 1242, 1234, 1152), (1172, 1254, 1274, 1192), (1154, 1236, 1238, 1156), (1159, 1241, 1237, 1155), (1158, 1240, 1239, 1157), (1156, 1238, 1240, 1158), (1157, 1239, 1241, 1159), (1163, 1245, 1242, 1160), (1162, 1244, 1243, 1161), (1155, 1237, 1244, 1162), (1161, 1243, 1245, 1163), (1167, 1249, 1246, 1164), (1152, 1234, 1247, 1165), (1168, 1250, 1248, 1166), (1166, 1248, 1249, 1167), (1165, 1247, 1250, 1168), (1164, 1246, 1251, 1169), (1171, 1253, 1252, 1170), (1169, 1251, 1253, 1171), (1170, 1252, 1254, 1172), (1187, 1269, 1255, 1173), (1182, 1264, 1256, 1174), (1174, 1256, 1257, 1175), (1177, 1259, 1258, 1176), (1175, 1257, 1259, 1177), (1176, 1258, 1260, 1178), (1173, 1255, 1261, 1179), (1181, 1263, 1262, 1180), (1179, 1261, 1263, 1181), (1180, 1262, 1264, 1182), (1190, 1272, 1265, 1183), (1183, 1265, 1266, 1184), (1186, 1268, 1267, 1185), (1184, 1266, 1268, 1186), (1185, 1267, 1269, 1187), (1153, 1235, 1270, 1188), (1191, 1273, 1271, 1189), (1189, 1271, 1272, 1190), (1188, 1270, 1273, 1191), (0, 4, 618, 700, 619, 701, 577, 742, 864, 783, 865, 167, 1192, 1274, 1193, 1275, 947, 946, 988, 1110, 1029, 1111, 86, 413, 536, 414, 455, 168, 209, 331, 250, 332, 5, 1), (1195, 1235, 1153, 128, 867, 785, 825, 744, 538, 703, 621, 661, 579, 7, 3, 2, 6, 334, 252, 292, 211, 170, 457, 416, 497, 374, 88, 1113, 1031, 1071, 990, 907, 949, 1277), (1230, 1312, 1315, 1233), (1231, 1313, 1314, 1232), (1233, 1315, 1313, 1231), (1195, 1277, 1312, 1230), (1227, 1309, 1311, 1229), (1226, 1308, 1310, 1228), (1228, 1310, 1309, 1227), (1225, 1307, 1308, 1226), (1232, 1314, 1307, 1225), (1222, 1304, 1306, 1224), (1221, 1303, 1305, 1223), (1223, 1305, 1304, 1222), (1215, 1297, 1303, 1221), (1218, 1300, 1302, 1220), (1217, 1299, 1301, 1219), (1219, 1301, 1300, 1218), (1216, 1298, 1299, 1217), (1224, 1306, 1298, 1216), (1229, 1311, 1297, 1215), (1212, 1294, 1296, 1214), (1211, 1293, 1295, 1213), (1213, 1295, 1294, 1212), (1206, 1288, 1293, 1211), (1207, 1289, 1292, 1210), (1208, 1290, 1291, 1209), (1210, 1292, 1290, 1208), (1194, 1276, 1289, 1207), (1209, 1291, 1288, 1206), (1203, 1285, 1287, 1205), (1197, 1279, 1286, 1204), (1204, 1286, 1285, 1203), (1205, 1287, 1284, 1202), (1199, 1281, 1283, 1201), (1198, 1280, 1282, 1200), (1200, 1282, 1281, 1199), (1201, 1283, 1279, 1197), (1196, 1278, 1280, 1198), (1214, 1296, 1275, 1193), (1202, 1284, 1276, 1194), (1220, 1302, 1278, 1196), (969, 983, 981, 982, 980, 979, 986, 985, 987, 984, 949, 907, 942, 945, 943, 944, 937, 938, 940, 939, 941, 927), (950, 974, 972, 973, 971, 970, 978, 976, 977, 975, 969, 927, 933, 935, 934, 936, 928, 929, 931, 930, 932, 908), (950, 908, 910, 912, 911, 913, 909, 916, 915, 917, 914, 906, 948, 956, 959, 957, 958, 951, 955, 953, 954, 952), (906, 919, 922, 920, 921, 918, 923, 925, 924, 926, 946, 947, 968, 966, 967, 965, 960, 963, 962, 964, 961, 948)])
me_cube.polygons.foreach_set('material_index', [2, 2, 2, 1, 1, 1, 2, 2, 1, 1, 2, 2, 1, 1, 1, 2, 2, 2, 2, 1, 0, 1, 2, 1, 2, 2, 1, 1, 1, 1, 2, 2, 1, 0, 0, 2, 2, 1, 1, 1, 1, 2, 2, 2, 2, 1, 1, 1, 1, 2, 2, 1, 2, 2, 1, 1, 1, 1, 2, 2, 1, 2, 1, 1, 2, 2, 2, 2, 1, 1, 1, 2, 2, 1, 1, 2, 2, 1, 1, 1, 2, 2, 2, 2, 2, 2, 1, 1, 1, 2, 2, 1, 1, 2, 2, 1, 1, 1, 2, 2, 2, 2, 1, 1, 2, 1, 2, 2, 1, 1, 1, 1, 2, 2, 1, 2, 2, 1, 1, 1, 1, 2, 2, 1, 1, 2, 2, 2, 2, 1, 1, 2, 1, 1, 2, 2, 2, 2, 1, 1, 2, 1, 2, 2, 1, 1, 1, 1, 2, 2, 2, 1, 1, 2, 2, 1, 1, 2, 2, 2, 1, 1, 1, 2, 2, 1, 1, 1, 1, 2, 2, 1, 2, 2, 1, 1, 1, 1, 2, 2, 1, 2, 1, 1, 2, 2, 2, 2, 1, 1, 1, 2, 2, 1, 1, 2, 2, 1, 1, 1, 2, 2, 2, 2, 2, 1, 1, 1, 1, 2, 2, 1, 2, 2, 1, 1, 1, 1, 2, 2, 1, 2, 1, 1, 2, 2, 2, 2, 1, 1, 1, 2, 2, 1, 1, 2, 2, 1, 1, 1, 2, 2, 2, 1, 1, 1, 2, 2, 2, 1, 1, 2, 2, 1, 1, 2, 2, 2, 1, 1, 1, 1, 2, 2, 1, 2, 1, 1, 2, 2, 2, 2, 1, 1, 2, 1, 1, 2, 2, 2, 2, 1, 1, 1, 1, 2, 2, 2, 2, 1, 1, 2, 1, 1, 2, 2, 2, 2, 1, 1, 2, 1, 2, 2, 1, 1, 1, 1, 2, 2, 2, 1, 1, 2, 2, 1, 1, 2, 2, 2, 1, 1, 1, 1, 1, 1, 2, 2, 2, 1, 1, 2, 2, 1, 1, 2, 2, 2, 1, 1, 1, 1, 2, 2, 1, 2, 1, 1, 2, 2, 2, 2, 1, 1, 2, 1, 1, 2, 2, 2, 2, 1, 1, 1, 1, 1, 2, 2, 2, 1, 1, 2, 2, 1, 1, 2, 2, 2, 1, 1, 1, 1, 2, 2, 1, 2, 1, 1, 2, 2, 2, 2, 1, 1, 2, 1, 1, 2, 2, 2, 2, 1, 1, 2, 2, 2, 1, 1, 1, 2, 2, 1, 1, 2, 2, 1, 1, 1, 2, 2, 2, 2, 1, 1, 2, 1, 2, 2, 1, 1, 1, 1, 2, 2, 1, 2, 2, 1, 1, 1, 1, 2, 2, 2, 2, 1, 1, 1, 1, 2, 2, 1, 2, 2, 1, 1, 1, 1, 2, 2, 1, 2, 1, 1, 2, 2, 2, 2, 1, 1, 1, 2, 2, 1, 1, 2, 2, 1, 1, 1, 2, 2, 2, 1, 1, 2, 2, 2, 2, 1, 1, 2, 1, 1, 2, 2, 2, 2, 1, 1, 2, 1, 2, 2, 1, 1, 1, 1, 2, 2, 2, 1, 1, 2, 2, 1, 1, 2, 2, 2, 1, 1, 1, 1, 1, 1, 2, 2, 2, 1, 1, 2, 2, 1, 1, 2, 2, 2, 1, 1, 1, 1, 2, 2, 1, 2, 1, 1, 2, 2, 2, 2, 1, 1, 2, 1, 1, 2, 2, 2, 2, 1, 1, 1, 1, 1, 2, 2, 2, 1, 1, 2, 2, 1, 1, 2, 2, 2, 1, 1, 1, 1, 2, 2, 1, 2, 1, 1, 2, 2, 2, 2, 1, 1, 2, 1, 1, 2, 2, 2, 2, 1, 1, 2, 2, 1, 1, 1, 1, 2, 2, 1, 2, 2, 1, 1, 1, 1, 2, 2, 1, 2, 1, 1, 2, 2, 2, 2, 1, 1, 1, 2, 2, 1, 1, 2, 2, 1, 1, 1, 2, 2, 2, 2, 2, 2, 1, 1, 1, 2, 2, 1, 1, 2, 2, 1, 1, 1, 2, 2, 2, 2, 1, 1, 2, 1, 2, 2, 1, 1, 1, 1, 2, 2, 1, 2, 2, 1, 1, 1, 1, 2, 2, 2, 2, 1, 1, 1, 1, 2, 2, 1, 2, 2, 1, 1, 1, 1, 2, 2, 1, 2, 1, 1, 2, 2, 2, 2, 1, 1, 1, 2, 2, 1, 1, 2, 2, 1, 1, 1, 2, 2, 2, 2, 2, 1, 1, 1, 1, 2, 2, 1, 2, 2, 1, 1, 1, 1, 2, 2, 1, 2, 1, 1, 2, 2, 2, 2, 1, 1, 1, 2, 2, 1, 1, 2, 2, 1, 1, 1, 2, 2, 2, 1, 1, 1, 2, 2, 2, 1, 1, 2, 2, 1, 1, 2, 2, 2, 1, 1, 1, 1, 2, 2, 1, 2, 1, 1, 2, 2, 2, 2, 1, 1, 2, 1, 1, 2, 2, 2, 2, 1, 1, 1, 1, 2, 2, 2, 2, 1, 1, 2, 1, 1, 2, 2, 2, 2, 1, 1, 2, 1, 2, 2, 1, 1, 1, 1, 2, 2, 2, 1, 1, 2, 2, 1, 1, 2, 2, 2, 1, 1, 1, 1, 1, 1, 2, 2, 2, 1, 1, 2, 2, 1, 1, 2, 2, 2, 1, 1, 1, 1, 2, 2, 1, 2, 1, 1, 2, 2, 2, 2, 1, 1, 2, 1, 1, 2, 2, 2, 2, 1, 1, 2, 2, 2, 1, 1, 1, 2, 2, 1, 1, 2, 2, 1, 1, 1, 2, 2, 2, 2, 1, 1, 2, 1, 2, 2, 1, 1, 1, 1, 2, 2, 1, 2, 2, 1, 1, 1, 1, 2, 2, 2, 2, 2, 1, 1, 1, 2, 2, 1, 1, 2, 2, 1, 1, 1, 2, 2, 2, 2, 1, 1, 2, 1, 2, 2, 1, 1, 1, 1, 2, 2, 1, 2, 2, 1, 1, 1, 1, 2, 2, 1, 1, 2, 2, 2, 2, 1, 1, 2, 1, 1, 2, 2, 2, 2, 1, 1, 2, 1, 2, 2, 1, 1, 1, 1, 2, 2, 2, 1, 1, 2, 2, 1, 1, 2, 2, 2, 1, 1, 1, 1, 1, 1, 2, 2, 2, 1, 1, 2, 2, 1, 1, 2, 2, 2, 1, 1, 1, 1, 2, 2, 1, 2, 1, 1, 2, 2, 2, 2, 1, 1, 2, 1, 1, 2, 2, 2, 2, 1, 1, 1, 1, 2, 2, 2, 2, 1, 1, 2, 1, 1, 2, 2, 2, 2, 1, 1, 2, 1, 2, 2, 1, 1, 1, 1, 2, 2, 2, 1, 1, 2, 2, 1, 1, 2, 2, 2, 1, 1, 1, 1, 1, 2, 2, 2, 2, 1, 1, 2, 1, 1, 2, 2, 2, 2, 1, 1, 2, 1, 2, 2, 1, 1, 1, 1, 2, 2, 2, 1, 1, 2, 2, 1, 1, 2, 2, 2, 1, 1, 1, 2, 2, 2, 1, 1, 1, 2, 2, 1, 1, 2, 2, 1, 1, 1, 2, 2, 2, 2, 1, 1, 2, 1, 2, 2, 1, 1, 1, 1, 2, 2, 1, 2, 2, 1, 1, 1, 1, 2, 2, 0, 0, 2, 2, 1, 1, 1, 1, 2, 2, 1, 2, 2, 1, 1, 1, 1, 2, 2, 1, 2, 1, 1, 2, 2, 2, 2, 1, 1, 1, 2, 2, 1, 1, 2, 2, 1, 1, 1, 2, 2, 2, 3, 3, 3, 3])
me_cube.materials.append(mat_material)
me_cube.materials.append(mat_langelis1)
me_cube.materials.append(mat_langelis2)
me_cube.materials.append(mat_takas)
me_cube.use_remesh_preserve_volume = False
me_cube.use_remesh_preserve_attributes = False
me_cube.use_mirror_vertex_groups = False
me_cube.update()

# ---- objects
ob_lamp_004 = bpy.data.objects.new('Lamp.004', light_lamp_004)
ob_lamp_003 = bpy.data.objects.new('Lamp.003', light_lamp_003)
ob_lamp_002 = bpy.data.objects.new('Lamp.002', light_lamp_002)
ob_lamp_001 = bpy.data.objects.new('Lamp.001', light_lamp_001)
ob_cube = bpy.data.objects.new('Cube', me_cube)
ob_lamp = bpy.data.objects.new('Lamp', light_lamp)
ob_camera = bpy.data.objects.new('Camera', cam_camera)

# ---- transforms, parenting, visibility, modifiers, constraints
ob_lamp_004.location = (-18.79, -15.0, 7.0)
ob_lamp_004.rotation_euler = (0.6503, 0.05522, 1.866)
ob_lamp_004.lock_rotations_4d = False
ob_lamp_004.empty_display_type = 'ARROWS'
ob_lamp_004.color = (0.0, 0.0, 0.0, 0.0)
ob_lamp_004.lineart.crease_threshold = 0.0
ob_lamp_003.location = (-10.49, 15.0, 7.0)
ob_lamp_003.rotation_euler = (0.6503, 0.05522, 1.866)
ob_lamp_003.lock_rotations_4d = False
ob_lamp_003.empty_display_type = 'ARROWS'
ob_lamp_003.color = (0.0, 0.0, 0.0, 0.0)
ob_lamp_003.lineart.crease_threshold = 0.0
ob_lamp_002.location = (15.0, 15.0, 7.0)
ob_lamp_002.rotation_euler = (0.6503, 0.05522, 1.866)
ob_lamp_002.lock_rotations_4d = False
ob_lamp_002.empty_display_type = 'ARROWS'
ob_lamp_002.color = (0.0, 0.0, 0.0, 0.0)
ob_lamp_002.lineart.crease_threshold = 0.0
ob_lamp_001.location = (16.05, -15.28, 9.591)
ob_lamp_001.rotation_euler = (0.6503, 0.05522, 1.866)
ob_lamp_001.lock_rotations_4d = False
ob_lamp_001.empty_display_type = 'ARROWS'
ob_lamp_001.color = (0.0, 0.0, 0.0, 0.0)
ob_lamp_001.lineart.crease_threshold = 0.0
ob_cube.location = (0.0, 0.0, 0.0)
ob_cube.scale = (20.0, 20.0, 5.0)
ob_cube.lock_rotations_4d = False
ob_cube.empty_display_type = 'ARROWS'
ob_cube.lineart.crease_threshold = 0.0
ob_lamp.location = (4.076, 1.005, 10.0)
ob_lamp.rotation_euler = (0.6503, 0.05522, 1.866)
ob_lamp.lock_rotations_4d = False
ob_lamp.empty_display_type = 'ARROWS'
ob_lamp.color = (0.0, 0.0, 0.0, 0.0)
ob_lamp.lineart.crease_threshold = 0.0
ob_camera.location = (7.481, -6.508, 5.344)
ob_camera.rotation_euler = (1.109, 0.0, 0.8149)
ob_camera.lock_rotations_4d = False
ob_camera.empty_display_type = 'ARROWS'
ob_camera.color = (0.0, 0.0, 0.0, 0.0)
ob_camera.display_type = 'WIRE'
ob_camera.lineart.crease_threshold = 0.0

# ---- collection membership
col_collection_1.objects.link(ob_lamp_004)
col_collection_1.objects.link(ob_lamp_003)
col_collection_1.objects.link(ob_lamp_002)
col_collection_1.objects.link(ob_lamp_001)
col_collection_1.objects.link(ob_cube)
col_collection_1.objects.link(ob_lamp)
col_collection_1.objects.link(ob_camera)

# ---- scene / render settings (as saved in the file)
scene.camera = ob_camera
scene.frame_start = 1; scene.frame_end = 250; scene.frame_set(1)
scene.render.engine = 'CYCLES'
scene.render.resolution_percentage = 50
scene.render.dither_intensity = 0.0
scene.cycles.use_denoising = False
scene.cycles.samples = 128
scene.cycles.sampling_pattern = 'TABULATED_SOBOL'
scene.cycles.use_adaptive_sampling = False
scene.cycles.use_light_tree = False
scene.cycles.blur_glossy = 0.0
scene.cycles.sample_clamp_indirect = 0.0
scene.view_settings.view_transform = 'Standard'
bpy.context.view_layer.update()
